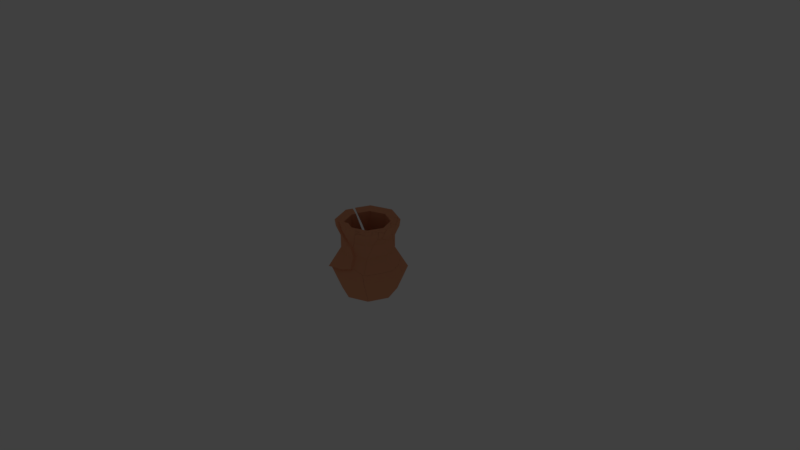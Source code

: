 # Source: vaseFractured.blend  (saved by Blender 2.79.0; exported with 4.5.12 LTS)
import bpy
from mathutils import Matrix  # noqa: F401  (used for matrix-valued properties, if any)

bpy.ops.wm.read_factory_settings(use_empty=True)
scene = bpy.context.scene
scene.name = 'Scene'

# ---- collections
col_collection_1 = bpy.data.collections.new('Collection 1'); scene.collection.children.link(col_collection_1)
col_collection_1.hide_render = True
col_collection_1.hide_viewport = True
col_collection_2 = bpy.data.collections.new('Collection 2'); scene.collection.children.link(col_collection_2)

# ---- materials (node trees are filled in below, after node groups)
mat_vasematerial = bpy.data.materials.new('vaseMaterial')
mat_vasematerial.alpha_threshold = 0.0
mat_vasematerial.use_transparent_shadow = False
mat_vasematerial.diffuse_color = (0.8, 0.3422, 0.1843, 1.0)
mat_vasematerial.roughness = 0.5

# ---- material node trees

# ---- world
world_world = bpy.data.worlds.new('World'); scene.world = world_world
world_world.color = (0.05088, 0.05088, 0.05088)
world_world.use_sun_shadow = False
world_world.sun_shadow_jitter_overblur = 0.0
world_world.cycles.sampling_method = 'MANUAL'

# ---- cameras
cam_camera = bpy.data.cameras.new('Camera')
cam_camera.clip_end = 100.0
cam_camera.lens = 35.0
cam_camera.sensor_width = 32.0
cam_camera.sensor_height = 18.0
cam_camera.ortho_scale = 7.314
cam_camera.dof.focus_distance = 0.0
cam_camera.dof.aperture_fstop = 128.0

# ---- lights
light_lamp = bpy.data.lights.new('Lamp', 'POINT')
light_lamp.transmission_factor = 0.0
light_lamp.cutoff_distance = 30.0
light_lamp.energy = 100.0
light_lamp.shadow_buffer_clip_start = 1.001
light_lamp.shadow_soft_size = 0.1
light_lamp.shadow_maximum_resolution = 0.006
light_lamp.use_absolute_resolution = True

# ---- meshes
me_cylinder_cell_014_cell_006 = bpy.data.meshes.new('Cylinder_cell.014_cell.006')
me_cylinder_cell_014_cell_006.from_pydata([(-0.02253, -0.01074, 0.004441), (0.02313, 0.009379, -0.004131), (-0.02299, -0.00974, -0.004025), (0.02239, 0.0111, 0.003715)], [], [(0, 2, 1, 3)])
me_cylinder_cell_014_cell_006.materials.append(mat_vasematerial)
me_cylinder_cell_014_cell_006.use_remesh_preserve_volume = False
me_cylinder_cell_014_cell_006.use_remesh_preserve_attributes = False
me_cylinder_cell_014_cell_006.use_mirror_vertex_groups = False
me_cylinder_cell_014_cell_006.update()
me_cylinder_cell_014_cell_005 = bpy.data.meshes.new('Cylinder_cell.014_cell.005')
me_cylinder_cell_014_cell_005.from_pydata([(0.006061, -0.02776, 0.01891), (0.001689, -0.02339, -0.02502), (-0.03705, -0.04562, 0.01891), (-0.03301, -0.02235, 0.01407), (-0.03076, -0.03721, -0.02233), (0.02019, 0.02041, -0.02246), (-0.00704, -0.007173, -0.02203), (-0.02984, -0.03045, -0.02169), (0.02934, 0.03591, -0.003114), (-0.01633, -0.005925, 0.01194), (0.03216, 0.04069, 0.002888), (0.03159, 0.04491, 0.0179), (0.02768, 0.0408, 0.01741), (0.005329, 0.01715, 0.01462), (-0.03705, -0.04562, 0.01891), (-0.03301, -0.02235, 0.01407), (-0.03076, -0.03721, -0.02233), (0.03216, 0.04069, 0.002888), (0.02934, 0.03591, -0.003114), (0.02019, 0.02041, -0.02246), (-0.01633, -0.005925, 0.01194), (0.03159, 0.04491, 0.0179), (0.02768, 0.0408, 0.01741), (0.005329, 0.01715, 0.01462), (0.001689, -0.02339, -0.02502)], [], [(0, 21, 22, 23, 9), (24, 5, 18, 17, 21, 0), (3, 20, 13, 6, 7), (9, 15, 14, 0), (14, 16, 24, 0), (7, 4, 2, 3), (12, 11, 10, 8), (4, 7, 6, 19, 1), (13, 12, 8, 19, 6)])
_k = set([(1, 4), (1, 19), (2, 3), (2, 4), (3, 20), (5, 18), (5, 24), (8, 10), (8, 19), (9, 15), (9, 23), (10, 11), (11, 12), (12, 13), (13, 20), (14, 15), (14, 16), (16, 24), (17, 18), (17, 21), (21, 22), (22, 23)])
me_cylinder_cell_014_cell_005.attributes.new('sharp_edge', 'BOOLEAN', 'EDGE').data.foreach_set('value', [ (min(e.vertices), max(e.vertices)) in _k for e in me_cylinder_cell_014_cell_005.edges])
me_cylinder_cell_014_cell_005.materials.append(mat_vasematerial)
me_cylinder_cell_014_cell_005.use_remesh_preserve_volume = False
me_cylinder_cell_014_cell_005.use_remesh_preserve_attributes = False
me_cylinder_cell_014_cell_005.use_mirror_vertex_groups = False
me_cylinder_cell_014_cell_005.update()
me_cylinder_cell_014_cell_004 = bpy.data.meshes.new('Cylinder_cell.014_cell.004')
me_cylinder_cell_014_cell_004.from_pydata([(0.01991, 0.03189, -0.01715), (0.02428, 0.03933, -0.00795), (-0.00936, -0.03739, -0.0212), (-0.02798, -0.01687, -0.01642), (0.01115, -0.001507, 0.01896), (-0.005587, -0.03615, 0.001974), (0.0242, 0.04147, -0.001044), (-0.001059, 0.02055, 0.01423), (-0.02928, -0.009451, 0.01072), (-0.006278, -0.03188, 0.01789), (0.01991, 0.03189, -0.01715), (0.02428, 0.03933, -0.00795), (-0.00936, -0.03739, -0.0212), (-0.005587, -0.03615, 0.001974), (-0.02928, -0.009451, 0.01072), (-0.006278, -0.03188, 0.01789), (0.0242, 0.04147, -0.001044), (-0.001059, 0.02055, 0.01423)], [], [(11, 10, 3, 14, 7, 16), (10, 12, 3), (15, 13, 2, 0, 1, 6, 4), (8, 15, 4, 17), (9, 14, 3, 12, 5)])
_k = set([(0, 1), (0, 2), (1, 6), (2, 13), (5, 9), (5, 12), (7, 14), (8, 15), (8, 17), (9, 14), (10, 11), (10, 12), (11, 16), (13, 15)])
me_cylinder_cell_014_cell_004.attributes.new('sharp_edge', 'BOOLEAN', 'EDGE').data.foreach_set('value', [ (min(e.vertices), max(e.vertices)) in _k for e in me_cylinder_cell_014_cell_004.edges])
me_cylinder_cell_014_cell_004.materials.append(mat_vasematerial)
me_cylinder_cell_014_cell_004.use_remesh_preserve_volume = False
me_cylinder_cell_014_cell_004.use_remesh_preserve_attributes = False
me_cylinder_cell_014_cell_004.use_mirror_vertex_groups = False
me_cylinder_cell_014_cell_004.update()
me_cylinder_cell_014_cell_003 = bpy.data.meshes.new('Cylinder_cell.014_cell.003')
me_cylinder_cell_014_cell_003.from_pydata([(-0.01821, -0.01219, -0.009298), (-0.02777, -0.01799, 0.00374), (-0.02728, -0.01906, 0.0128), (0.01874, 9.256e-05, 0.01218), (0.0189, 0.002073, -0.00143), (0.01898, 0.003649, -0.01238), (0.003265, 0.01512, 0.007569), (0.00744, 0.01392, -0.009693), (0.005933, 0.01438, -0.003489), (-0.01821, -0.01219, -0.009298), (-0.02777, -0.01799, 0.00374), (-0.02728, -0.01906, 0.0128), (0.01898, 0.003649, -0.01238), (0.01874, 9.256e-05, 0.01218), (0.0189, 0.002073, -0.00143)], [], [(14, 12, 7, 8), (7, 12, 9), (11, 6, 8, 9, 10), (6, 11, 13), (8, 7, 9), (13, 14, 8, 6), (5, 4, 3, 2, 1, 0)])
_k = set([(0, 1), (0, 5), (1, 2), (2, 3), (3, 4), (4, 5), (9, 10), (9, 12), (10, 11), (11, 13), (12, 14), (13, 14)])
me_cylinder_cell_014_cell_003.attributes.new('sharp_edge', 'BOOLEAN', 'EDGE').data.foreach_set('value', [ (min(e.vertices), max(e.vertices)) in _k for e in me_cylinder_cell_014_cell_003.edges])
me_cylinder_cell_014_cell_003.materials.append(mat_vasematerial)
me_cylinder_cell_014_cell_003.use_remesh_preserve_volume = False
me_cylinder_cell_014_cell_003.use_remesh_preserve_attributes = False
me_cylinder_cell_014_cell_003.use_mirror_vertex_groups = False
me_cylinder_cell_014_cell_003.update()
me_cylinder_cell_014_cell_002 = bpy.data.meshes.new('Cylinder_cell.014_cell.002')
me_cylinder_cell_014_cell_002.from_pydata([(-0.03678, -0.003605, 0.0069), (0.02516, 0.004184, -0.0199), (0.01053, -0.01088, -0.0197), (-0.02714, -0.04907, -0.0191), (0.03129, 0.01869, -0.01905), (0.01227, 0.0398, -0.01415), (-0.05075, -0.02436, -0.01318), (0.03432, 0.01983, -0.0008967), (0.03161, 0.01519, -0.006497), (-0.05286, -0.0194, 0.008948), (-0.01428, -0.02554, 0.01391), (-0.03039, -0.0413, 0.01595), (0.01116, 0.04737, 0.01286), (0.03345, 0.02565, 0.0198), (0.02938, 0.02124, 0.0193), (-0.00697, -0.0178, 0.01482), (0.01116, 0.04737, 0.01286), (-0.03678, -0.003605, 0.0069), (0.03432, 0.01983, -0.0008967), (0.03161, 0.01519, -0.006497), (0.02516, 0.004184, -0.0199), (0.03129, 0.01869, -0.01905), (-0.01428, -0.02554, 0.01391), (-0.03039, -0.0413, 0.01595), (-0.05286, -0.0194, 0.008948), (0.03345, 0.02565, 0.0198), (0.02938, 0.02124, 0.0193), (-0.00697, -0.0178, 0.01482)], [], [(17, 9, 23, 22), (26, 27, 2, 20, 19), (19, 18, 25, 26), (18, 21, 5, 12, 25), (27, 10, 11, 3, 2), (4, 7, 8, 1), (11, 24, 6, 3), (5, 21, 20, 2, 3, 6), (22, 15, 14, 13, 16, 17), (12, 5, 6, 24, 0)])
_k = set([(0, 12), (0, 24), (1, 4), (1, 8), (4, 7), (7, 8), (9, 17), (9, 23), (10, 11), (10, 27), (11, 24), (12, 25), (13, 14), (13, 16), (14, 15), (15, 22), (16, 17), (18, 19), (18, 21), (19, 20), (20, 21), (22, 23), (25, 26), (26, 27)])
me_cylinder_cell_014_cell_002.attributes.new('sharp_edge', 'BOOLEAN', 'EDGE').data.foreach_set('value', [ (min(e.vertices), max(e.vertices)) in _k for e in me_cylinder_cell_014_cell_002.edges])
me_cylinder_cell_014_cell_002.materials.append(mat_vasematerial)
me_cylinder_cell_014_cell_002.use_remesh_preserve_volume = False
me_cylinder_cell_014_cell_002.use_remesh_preserve_attributes = False
me_cylinder_cell_014_cell_002.use_mirror_vertex_groups = False
me_cylinder_cell_014_cell_002.update()
me_cylinder_cell_014_cell_001 = bpy.data.meshes.new('Cylinder_cell.014_cell.001')
me_cylinder_cell_014_cell_001.from_pydata([(0.01973, 0.0006742, -0.003651), (0.01885, 0.002749, 0.005026), (0.005671, -0.002771, 0.00504), (0.003711, 0.01747, 0.0003194), (0.004437, 0.01557, -0.008217), (-0.02657, -0.01589, 0.004987), (-0.02582, -0.0178, -0.003504), (0.01885, 0.002749, 0.005026), (0.005671, -0.002771, 0.00504), (0.003711, 0.01747, 0.0003194), (-0.02657, -0.01589, 0.004987)], [], [(10, 9, 4, 6), (0, 8, 10, 6), (0, 7, 8), (5, 2, 1, 3), (6, 4, 0), (4, 9, 7, 0)])
_k = set([(1, 2), (1, 3), (2, 5), (3, 5), (7, 8), (7, 9), (8, 10), (9, 10)])
me_cylinder_cell_014_cell_001.attributes.new('sharp_edge', 'BOOLEAN', 'EDGE').data.foreach_set('value', [ (min(e.vertices), max(e.vertices)) in _k for e in me_cylinder_cell_014_cell_001.edges])
me_cylinder_cell_014_cell_001.materials.append(mat_vasematerial)
me_cylinder_cell_014_cell_001.use_remesh_preserve_volume = False
me_cylinder_cell_014_cell_001.use_remesh_preserve_attributes = False
me_cylinder_cell_014_cell_001.use_mirror_vertex_groups = False
me_cylinder_cell_014_cell_001.update()
me_cylinder_cell_014_cell_000 = bpy.data.meshes.new('Cylinder_cell.014_cell.000')
me_cylinder_cell_014_cell_000.from_pydata([(0.0121, 0.0135, 0.004887), (0.005553, 0.01542, 0.003259), (-0.006, -0.03019, 0.004887), (0.005756, 0.01025, -0.01344), (-0.0174, -0.008987, 0.0004077), (0.0121, 0.0135, 0.004887), (0.005553, 0.01542, 0.003259), (-0.006, -0.03019, 0.004887), (-0.0174, -0.008987, 0.0004077), (0.005756, 0.01025, -0.01344)], [], [(6, 5, 9), (7, 3, 0), (4, 7, 0, 1), (2, 8, 9), (9, 8, 6)])
_k = set([(0, 1), (0, 3), (1, 4), (2, 8), (2, 9), (3, 7), (4, 7), (5, 6), (5, 9), (6, 8)])
me_cylinder_cell_014_cell_000.attributes.new('sharp_edge', 'BOOLEAN', 'EDGE').data.foreach_set('value', [ (min(e.vertices), max(e.vertices)) in _k for e in me_cylinder_cell_014_cell_000.edges])
me_cylinder_cell_014_cell_000.materials.append(mat_vasematerial)
me_cylinder_cell_014_cell_000.use_remesh_preserve_volume = False
me_cylinder_cell_014_cell_000.use_remesh_preserve_attributes = False
me_cylinder_cell_014_cell_000.use_mirror_vertex_groups = False
me_cylinder_cell_014_cell_000.update()
me_cylinder_cell_014_cell_008 = bpy.data.meshes.new('Cylinder_cell.014_cell.008')
me_cylinder_cell_014_cell_008.from_pydata([(-0.00259, 0.02401, 0.00744), (-0.01706, -0.02494, 0.006591), (0.0334, -0.004777, 0.01185), (0.03256, -0.005906, 0.01741), (0.03644, 0.01794, 0.01242), (-0.02804, -0.01295, 0.01336), (-0.01783, -0.0228, 0.01652), (0.03857, 0.002359, -0.02366), (-0.01679, -0.02122, -0.01908), (-0.03408, -0.007122, 0.0115), (-0.03325, -0.009293, 0.001735), (-0.03157, -0.009746, -0.005292), (0.01581, 0.03497, -0.01695), (0.03951, 0.009873, -0.02293), (-0.02888, -0.01053, -0.01627), (0.01382, 0.04012, 0.00535), (0.01382, 0.04012, 0.00535), (-0.00259, 0.02401, 0.00744), (0.03857, 0.002359, -0.02366), (0.0334, -0.004777, 0.01185), (0.03256, -0.005906, 0.01741), (-0.01783, -0.0228, 0.01652), (-0.02804, -0.01295, 0.01336), (-0.01679, -0.02122, -0.01908), (-0.01706, -0.02494, 0.006591), (-0.03408, -0.007122, 0.0115), (0.03644, 0.01794, 0.01242)], [], [(3, 26, 16, 17, 9, 22, 21), (11, 10, 25, 0), (19, 18, 13, 4, 20), (10, 11, 14, 23, 24), (24, 5, 25, 10), (12, 13, 18, 23, 14), (13, 12, 15, 4), (15, 12, 14, 11, 0), (24, 6, 5), (21, 1, 8, 7, 2, 3)])
_k = set([(0, 15), (0, 25), (1, 8), (1, 21), (2, 3), (2, 7), (3, 26), (4, 15), (4, 20), (5, 6), (5, 25), (6, 24), (7, 8), (9, 17), (9, 22), (16, 17), (16, 26), (18, 19), (18, 23), (19, 20), (21, 22), (23, 24)])
me_cylinder_cell_014_cell_008.attributes.new('sharp_edge', 'BOOLEAN', 'EDGE').data.foreach_set('value', [ (min(e.vertices), max(e.vertices)) in _k for e in me_cylinder_cell_014_cell_008.edges])
me_cylinder_cell_014_cell_008.materials.append(mat_vasematerial)
me_cylinder_cell_014_cell_008.use_remesh_preserve_volume = False
me_cylinder_cell_014_cell_008.use_remesh_preserve_attributes = False
me_cylinder_cell_014_cell_008.use_mirror_vertex_groups = False
me_cylinder_cell_014_cell_008.update()
me_cylinder_cell_010_cell_006 = bpy.data.meshes.new('Cylinder_cell.010_cell.006')
me_cylinder_cell_010_cell_006.from_pydata([(0.0684, 0.01385, 0.04264), (-0.005965, 0.04465, 0.04264), (-0.009979, 0.03432, -0.04259), (-0.01627, 0.01983, 0.03557), (0.0816, -0.004135, 0.0396), (-0.04495, -0.04961, 0.01581), (-0.04293, -0.04459, -0.004963), (-0.02992, -0.01431, -0.1287), (-0.009979, 0.03432, -0.04259), (0.0684, 0.01385, 0.04264), (-0.005965, 0.04465, 0.04264), (-0.01627, 0.01983, 0.03557), (-0.04495, -0.04961, 0.01581), (0.0816, -0.004135, 0.0396)], [], [(9, 8, 10), (7, 6, 11, 1, 2), (4, 7, 2, 0), (12, 13, 9, 10, 3), (6, 5, 11), (6, 7, 4, 5)])
_k = set([(0, 2), (0, 4), (1, 2), (1, 11), (3, 10), (3, 12), (4, 5), (5, 11), (8, 9), (8, 10), (9, 13), (12, 13)])
me_cylinder_cell_010_cell_006.attributes.new('sharp_edge', 'BOOLEAN', 'EDGE').data.foreach_set('value', [ (min(e.vertices), max(e.vertices)) in _k for e in me_cylinder_cell_010_cell_006.edges])
me_cylinder_cell_010_cell_006.materials.append(mat_vasematerial)
me_cylinder_cell_010_cell_006.use_remesh_preserve_volume = False
me_cylinder_cell_010_cell_006.use_remesh_preserve_attributes = False
me_cylinder_cell_010_cell_006.use_mirror_vertex_groups = False
me_cylinder_cell_010_cell_006.update()
me_cylinder_cell_010_cell_005 = bpy.data.meshes.new('Cylinder_cell.010_cell.005')
me_cylinder_cell_010_cell_005.from_pydata([(0.03128, -0.00722, -0.02812), (-0.01568, -0.0257, -0.04296), (-0.007845, -0.04994, -0.01101), (-0.002996, 0.01617, 0.0465), (0.04764, -0.0003619, 0.002997), (0.03472, -0.02244, 0.03493), (0.009137, -0.04602, 0.02984), (-0.006314, -0.05993, 0.02685), (-0.03376, 0.003397, 0.04444), (-0.01734, -0.0206, -0.04961), (0.01592, -0.002706, -0.04423), (0.04323, 0.00521, 0.003491), (0.01047, 0.0465, 0.007064), (0.003226, 0.04524, -0.004597), (0.004246, 0.04795, 7.197e-05), (-0.03486, 0.01632, -0.01719), (-0.04143, 0.03015, -0.004986), (-0.03966, 0.02396, 0.006524), (-0.01734, -0.0206, -0.04961), (-0.01568, -0.0257, -0.04296), (-0.007845, -0.04994, -0.01101), (-0.006314, -0.05993, 0.02685), (-0.03376, 0.003397, 0.04444), (-0.03486, 0.01632, -0.01719), (-0.04143, 0.03015, -0.004986), (-0.03966, 0.02396, 0.006524)], [], [(20, 19, 0), (19, 18, 10, 0), (3, 11, 12), (3, 22, 7, 6, 5), (21, 8, 25, 24, 23, 9, 1, 2), (6, 7, 20, 0), (5, 4, 11, 3), (17, 22, 3, 12, 14), (4, 5, 6, 0), (13, 10, 18, 15), (16, 17, 14, 13), (15, 16, 13), (10, 13, 14, 12, 11, 4, 0)])
_k = set([(1, 2), (1, 9), (2, 21), (7, 20), (7, 22), (8, 21), (8, 25), (9, 23), (15, 16), (15, 18), (16, 17), (17, 22), (18, 19), (19, 20), (23, 24), (24, 25)])
me_cylinder_cell_010_cell_005.attributes.new('sharp_edge', 'BOOLEAN', 'EDGE').data.foreach_set('value', [ (min(e.vertices), max(e.vertices)) in _k for e in me_cylinder_cell_010_cell_005.edges])
me_cylinder_cell_010_cell_005.materials.append(mat_vasematerial)
me_cylinder_cell_010_cell_005.use_remesh_preserve_volume = False
me_cylinder_cell_010_cell_005.use_remesh_preserve_attributes = False
me_cylinder_cell_010_cell_005.use_mirror_vertex_groups = False
me_cylinder_cell_010_cell_005.update()
me_cylinder_cell_010_cell_004 = bpy.data.meshes.new('Cylinder_cell.010_cell.004')
me_cylinder_cell_010_cell_004.from_pydata([(-0.006193, -0.0559, 0.009153), (-0.004426, 0.02956, -0.008784), (-0.005297, 0.02935, 0.01198), (0.03837, -0.01635, 0.02312), (0.007135, -0.03256, -0.02573), (0.03313, -0.008631, -0.02047), (0.03495, -0.01127, -0.005462), (0.03667, -0.0138, 0.008851), (-0.007721, -0.04592, -0.02865), (-0.03264, 0.01152, -0.01239), (-0.03497, 0.01689, -0.01082), (-0.0362, 0.01653, 0.009153), (-0.002309, 0.02594, 0.01781), (-0.006506, 0.02887, 0.01713), (-0.01401, 0.02576, 0.01511), (0.03837, -0.01635, 0.02312), (-0.006193, -0.0559, 0.009153), (-0.007721, -0.04592, -0.02865), (-0.03264, 0.01152, -0.01239), (-0.002309, 0.02594, 0.01781), (-0.006506, 0.02887, 0.01713), (-0.03497, 0.01689, -0.01082), (-0.0362, 0.01653, 0.009153), (-0.01401, 0.02576, 0.01511)], [], [(16, 15, 12, 20, 14, 22), (0, 8, 4), (1, 6, 5), (1, 2, 7, 6), (2, 19, 3, 7), (22, 10, 9, 17, 16), (4, 5, 6, 7, 3, 0), (13, 19, 2), (18, 21, 1), (23, 13, 2), (5, 4, 8, 18, 1), (21, 11, 23, 2, 1)])
_k = set([(0, 3), (0, 8), (3, 19), (8, 18), (9, 10), (9, 17), (10, 22), (11, 21), (11, 23), (12, 15), (12, 20), (13, 19), (13, 23), (14, 20), (14, 22), (15, 16), (16, 17), (18, 21)])
me_cylinder_cell_010_cell_004.attributes.new('sharp_edge', 'BOOLEAN', 'EDGE').data.foreach_set('value', [ (min(e.vertices), max(e.vertices)) in _k for e in me_cylinder_cell_010_cell_004.edges])
me_cylinder_cell_010_cell_004.materials.append(mat_vasematerial)
me_cylinder_cell_010_cell_004.use_remesh_preserve_volume = False
me_cylinder_cell_010_cell_004.use_remesh_preserve_attributes = False
me_cylinder_cell_010_cell_004.use_mirror_vertex_groups = False
me_cylinder_cell_010_cell_004.update()
me_cylinder_cell_010_cell_003 = bpy.data.meshes.new('Cylinder_cell.010_cell.003')
me_cylinder_cell_010_cell_003.from_pydata([(-0.09656, 0.06361, -0.08443), (0.002564, 0.01684, -0.001627), (0.03533, -0.05549, -0.04234), (0.04489, -0.08495, -0.003927), (0.07692, -0.06771, 0.001254), (0.06445, -0.02087, 0.03989), (0.06336, -0.01685, 0.04317), (0.02777, -0.04888, 0.02768), (0.02087, -0.03433, 0.04026), (0.01448, -0.01751, 0.03195), (0.001782, 0.01606, 0.01442), (-0.09198, 0.05773, -0.02664), (-0.09806, 0.06043, -0.02931), (0.04331, -0.002265, 0.03256), (-0.086, 0.08935, -0.03883), (-0.02313, 0.04484, -0.004077), (-0.09806, 0.06043, -0.02931), (-0.09656, 0.06361, -0.08443), (0.002564, 0.01684, -0.001627), (0.03533, -0.05549, -0.04234), (0.04489, -0.08495, -0.003927), (0.02777, -0.04888, 0.02768), (0.02087, -0.03433, 0.04026), (0.01448, -0.01751, 0.03195), (0.001782, 0.01606, 0.01442), (-0.09198, 0.05773, -0.02664)], [], [(1, 19, 3, 21, 22, 23, 24), (17, 16, 14), (2, 18, 17, 14, 15, 13, 6, 5, 4), (6, 13, 9, 8), (4, 20, 2), (5, 6, 8, 7), (15, 14, 16, 25), (13, 15, 25, 10, 9), (24, 11, 12, 0, 1), (7, 20, 4, 5)])
_k = set([(0, 1), (0, 12), (1, 19), (2, 18), (2, 20), (3, 19), (3, 21), (7, 8), (7, 20), (8, 9), (9, 10), (10, 25), (11, 12), (11, 24), (16, 17), (16, 25), (17, 18), (21, 22), (22, 23), (23, 24)])
me_cylinder_cell_010_cell_003.attributes.new('sharp_edge', 'BOOLEAN', 'EDGE').data.foreach_set('value', [ (min(e.vertices), max(e.vertices)) in _k for e in me_cylinder_cell_010_cell_003.edges])
me_cylinder_cell_010_cell_003.materials.append(mat_vasematerial)
me_cylinder_cell_010_cell_003.use_remesh_preserve_volume = False
me_cylinder_cell_010_cell_003.use_remesh_preserve_attributes = False
me_cylinder_cell_010_cell_003.use_mirror_vertex_groups = False
me_cylinder_cell_010_cell_003.update()
me_cylinder_cell_010_cell_002 = bpy.data.meshes.new('Cylinder_cell.010_cell.002')
me_cylinder_cell_010_cell_002.from_pydata([(0.04808, 0.0005012, 0.01411), (-0.03718, 0.002378, 0.01094), (-0.0363, 0.002884, -0.007917), (0.05025, -0.0007968, 0.02573), (0.01845, -0.03274, 0.02835), (0.006504, -0.04335, 0.0246), (0.0433, 0.01614, 0.02613), (0.01362, -0.01395, -0.05145), (0.001645, -0.03466, -0.021), (0.004485, -0.04053, 0.00836), (0.00271, -0.03778, -0.006876), (-0.02043, -0.0005612, 0.02249), (-0.01331, 0.0003165, 0.02421), (0.0196, 0.004294, 0.03213), (-0.03276, -0.002567, 0.01948), (-0.02282, 0.0323, -0.04712), (-0.01266, 0.03853, -0.02542), (0.00779, 0.03037, -0.006555), (-0.01992, 0.04125, -0.03234), (-0.02105, 0.03797, -0.03784), (0.0433, 0.01614, 0.02613), (0.04808, 0.0005012, 0.01411), (0.05025, -0.0007968, 0.02573), (-0.02043, -0.0005612, 0.02249), (-0.01331, 0.0003165, 0.02421), (0.0196, 0.004294, 0.03213), (-0.03276, -0.002567, 0.01948), (0.01845, -0.03274, 0.02835), (0.006504, -0.04335, 0.0246)], [], [(0, 22, 27, 28, 9, 10, 8, 7), (2, 15, 7, 8), (1, 9, 28, 14), (1, 10, 9), (2, 1, 18, 19), (2, 8, 10, 1), (4, 25, 24, 23, 26, 5), (13, 27, 22, 6), (20, 3, 21), (19, 15, 2), (6, 17, 12, 13), (17, 16, 11, 12), (16, 18, 1, 14, 11), (7, 15, 19, 18, 16, 17, 6, 0)])
_k = set([(0, 6), (0, 22), (3, 20), (3, 21), (4, 5), (4, 25), (5, 26), (6, 22), (11, 12), (11, 14), (12, 13), (13, 27), (14, 28), (20, 21), (23, 24), (23, 26), (24, 25), (27, 28)])
me_cylinder_cell_010_cell_002.attributes.new('sharp_edge', 'BOOLEAN', 'EDGE').data.foreach_set('value', [ (min(e.vertices), max(e.vertices)) in _k for e in me_cylinder_cell_010_cell_002.edges])
me_cylinder_cell_010_cell_002.materials.append(mat_vasematerial)
me_cylinder_cell_010_cell_002.use_remesh_preserve_volume = False
me_cylinder_cell_010_cell_002.use_remesh_preserve_attributes = False
me_cylinder_cell_010_cell_002.use_mirror_vertex_groups = False
me_cylinder_cell_010_cell_002.update()
me_cylinder_cell_010_cell_001 = bpy.data.meshes.new('Cylinder_cell.010_cell.001')
me_cylinder_cell_010_cell_001.from_pydata([(-0.01056, -0.007354, 0.03742), (-0.1094, 0.03357, 0.03742), (-0.1088, 0.03509, 0.01192), (0.05029, 0.04543, 0.05637), (0.05066, -0.06699, 0.03936), (0.05101, -0.06692, 0.01927), (0.02072, -0.07952, 0.01717), (0.01954, -0.08004, 0.03742), (0.0464, -0.06886, 0.04463), (0.0563, -0.03396, -0.03025), (0.06495, -0.03597, -0.02055), (0.01283, -0.05209, -0.03322), (-0.005854, -0.002644, -0.05924), (0.006733, -0.03594, -0.04178), (-0.02674, 0.006638, -0.0684), (-0.1057, 0.04171, -0.1029), (0.06104, -0.005932, 0.05396), (0.06726, 0.0274, 0.05855), (0.0682, -0.01549, 0.00852), (0.06769, 0.01054, 0.03898), (0.03663, -0.0201, -0.0412), (0.06835, -0.0272, -0.005276), (0.02165, 0.08446, 0.06298), (0.01637, 0.08257, 0.06198), (-0.1075, 0.03806, 0.03869), (-0.1054, 0.04331, 0.01709), (-0.09768, 0.06125, -0.05574), (-0.09309, 0.07182, -0.1128), (-0.01603, 0.01719, -0.0703), (-0.1094, 0.03357, 0.03742), (-0.1088, 0.03509, 0.01192), (0.06726, 0.0274, 0.05855), (0.05029, 0.04543, 0.05637), (-0.1075, 0.03806, 0.03869), (0.02165, 0.08446, 0.06298), (0.01954, -0.08004, 0.03742), (0.02072, -0.07952, 0.01717), (0.0464, -0.06886, 0.04463), (0.01283, -0.05209, -0.03322), (-0.005854, -0.002644, -0.05924), (0.006733, -0.03594, -0.04178), (-0.02674, 0.006638, -0.0684), (-0.1057, 0.04171, -0.1029), (0.06104, -0.005932, 0.05396), (0.01637, 0.08257, 0.06198)], [], [(0, 29, 30, 42, 41, 39), (2, 1, 33, 25), (32, 34, 44, 24, 29, 0), (4, 21, 18), (5, 4, 8), (5, 10, 4), (35, 37, 43, 31, 32, 0), (39, 40, 38, 6, 35, 0), (10, 21, 4), (27, 15, 2, 25, 26), (26, 25, 33, 23), (16, 8, 4, 18, 19), (20, 9, 11, 13), (8, 7, 36, 5), (28, 20, 13, 12, 14), (14, 15, 27, 28), (19, 17, 16), (17, 19, 18, 21, 10, 9, 20, 28, 27, 22, 3), (23, 22, 27, 26), (9, 10, 5, 36, 11)])
_k = set([(1, 2), (1, 33), (2, 15), (3, 17), (3, 22), (6, 35), (6, 38), (7, 8), (7, 36), (8, 16), (11, 13), (11, 36), (12, 13), (12, 14), (14, 15), (16, 17), (22, 23), (23, 33), (24, 29), (24, 44), (29, 30), (30, 42), (31, 32), (31, 43), (32, 34), (34, 44), (35, 37), (37, 43), (38, 40), (39, 40), (39, 41), (41, 42)])
me_cylinder_cell_010_cell_001.attributes.new('sharp_edge', 'BOOLEAN', 'EDGE').data.foreach_set('value', [ (min(e.vertices), max(e.vertices)) in _k for e in me_cylinder_cell_010_cell_001.edges])
me_cylinder_cell_010_cell_001.materials.append(mat_vasematerial)
me_cylinder_cell_010_cell_001.use_remesh_preserve_volume = False
me_cylinder_cell_010_cell_001.use_remesh_preserve_attributes = False
me_cylinder_cell_010_cell_001.use_mirror_vertex_groups = False
me_cylinder_cell_010_cell_001.update()
me_cylinder_cell_010_cell_000 = bpy.data.meshes.new('Cylinder_cell.010_cell.000')
me_cylinder_cell_010_cell_000.from_pydata([(0.04251, 0.007491, 0.02528), (-0.03321, -0.02281, 0.0005356), (0.04735, -0.008306, 0.01313), (0.04956, -0.009538, 0.02528), (-0.03165, -0.009647, 0.006652), (0.02602, -0.01943, 0.01894), (-0.009406, -0.02393, 0.01039), (-0.03053, -0.02588, 0.005367), (-0.01655, -0.0246, 0.008693), (-0.01671, 0.07042, 0.01768), (-0.0156, 0.0288, -0.03059), (-0.01525, 0.01727, -0.0439), (0.01154, 0.005926, -0.01997), (-0.008062, 0.01422, -0.03749), (-0.03053, -0.02588, 0.005367), (-0.03321, -0.02281, 0.0005356), (0.02602, -0.01943, 0.01894), (-0.009406, -0.02393, 0.01039), (-0.01655, -0.0246, 0.008693), (-0.01671, 0.07042, 0.01768), (-0.03165, -0.009647, 0.006652), (0.04956, -0.009538, 0.02528), (0.04251, 0.007491, 0.02528), (0.04735, -0.008306, 0.01313)], [], [(15, 11, 13, 8, 14), (15, 10, 11), (15, 20, 19, 10), (23, 12, 13, 11, 10, 19, 0), (9, 4, 1, 7, 18, 17, 16, 21, 22), (23, 3, 5), (12, 23, 5, 6), (6, 8, 13, 12), (21, 2, 22)])
_k = set([(0, 19), (0, 23), (1, 4), (1, 7), (2, 21), (2, 22), (3, 5), (3, 23), (4, 9), (5, 6), (6, 8), (7, 18), (8, 14), (9, 22), (14, 15), (15, 20), (16, 17), (16, 21), (17, 18), (19, 20)])
me_cylinder_cell_010_cell_000.attributes.new('sharp_edge', 'BOOLEAN', 'EDGE').data.foreach_set('value', [ (min(e.vertices), max(e.vertices)) in _k for e in me_cylinder_cell_010_cell_000.edges])
me_cylinder_cell_010_cell_000.materials.append(mat_vasematerial)
me_cylinder_cell_010_cell_000.use_remesh_preserve_volume = False
me_cylinder_cell_010_cell_000.use_remesh_preserve_attributes = False
me_cylinder_cell_010_cell_000.use_mirror_vertex_groups = False
me_cylinder_cell_010_cell_000.update()
me_cylinder_cell_010_cell_008 = bpy.data.meshes.new('Cylinder_cell.010_cell.008')
me_cylinder_cell_010_cell_008.from_pydata([(0.01264, -0.002648, 0.005956), (0.01047, -0.001348, -0.005689), (-0.01721, -0.02915, -0.003403), (0.004581, 0.0138, -0.00292), (0.005642, 0.01425, 0.005956), (-0.01612, 0.005095, 9.989e-05), (0.01047, -0.001348, -0.005689), (0.004581, 0.0138, -0.00292), (0.005642, 0.01425, 0.005956), (-0.01721, -0.02915, -0.003403), (-0.01612, 0.005095, 9.989e-05), (0.01264, -0.002648, 0.005956)], [], [(11, 1, 7, 8), (8, 10, 2, 11), (3, 6, 9, 5), (9, 6, 0), (5, 4, 3)])
_k = set([(0, 6), (0, 9), (1, 7), (1, 11), (2, 10), (2, 11), (3, 4), (3, 6), (4, 5), (5, 9), (7, 8), (8, 10)])
me_cylinder_cell_010_cell_008.attributes.new('sharp_edge', 'BOOLEAN', 'EDGE').data.foreach_set('value', [ (min(e.vertices), max(e.vertices)) in _k for e in me_cylinder_cell_010_cell_008.edges])
me_cylinder_cell_010_cell_008.materials.append(mat_vasematerial)
me_cylinder_cell_010_cell_008.use_remesh_preserve_volume = False
me_cylinder_cell_010_cell_008.use_remesh_preserve_attributes = False
me_cylinder_cell_010_cell_008.use_mirror_vertex_groups = False
me_cylinder_cell_010_cell_008.update()
me_cylinder_cell_007_cell_006 = bpy.data.meshes.new('Cylinder_cell.007_cell.006')
me_cylinder_cell_007_cell_006.from_pydata([(-0.0287, -0.01554, 0.01117), (-0.04964, 0.035, 0.01117), (0.02075, -0.05487, -0.02949), (0.03309, -0.07278, -0.004142), (0.02473, 0.03371, -0.02893), (0.0531, -0.01873, 0.02961), (0.05326, -0.04137, 0.03173), (0.05327, -0.05529, 0.03301), (0.008977, -0.07898, 0.02536), (-0.03627, 0.01012, -0.03322), (-0.04363, -0.05158, 0.01117), (-0.02569, -0.01554, -0.03254), (-0.03275, -0.03266, -0.03304), (-0.03426, 0.06095, -0.02701), (-0.0375, 0.05957, -0.03314), (-0.05128, 0.04649, -0.03414), (-0.006968, 0.07243, 0.0245), (0.05978, 0.04848, 0.03753), (0.05522, 0.001731, 0.03204), (-0.0155, 0.06885, 0.008352), (-0.006968, 0.07243, 0.0245), (-0.04964, 0.035, 0.01117), (0.0531, -0.01873, 0.02961), (0.05326, -0.04137, 0.03173), (0.05327, -0.05529, 0.03301), (0.008977, -0.07898, 0.02536), (-0.05128, 0.04649, -0.03414), (-0.03627, 0.01012, -0.03322), (0.05522, 0.001731, 0.03204), (-0.02569, -0.01554, -0.03254), (-0.03275, -0.03266, -0.03304), (-0.04363, -0.05158, 0.01117), (0.05978, 0.04848, 0.03753)], [], [(0, 21, 26, 9, 29), (1, 20, 19, 13), (4, 28, 22, 23, 2), (3, 24, 25), (4, 19, 20, 32), (4, 14, 13, 19), (10, 30, 2, 3, 25), (29, 12, 31, 0), (30, 11, 27, 2), (31, 8, 7, 6, 5, 0), (27, 15, 14, 4, 2), (32, 28, 4), (23, 24, 3, 2), (13, 14, 15, 1), (5, 18, 17, 16, 21, 0)])
_k = set([(1, 15), (1, 20), (5, 6), (5, 18), (6, 7), (7, 8), (8, 31), (9, 26), (9, 29), (10, 25), (10, 30), (11, 27), (11, 30), (12, 29), (12, 31), (15, 27), (16, 17), (16, 21), (17, 18), (20, 32), (21, 26), (22, 23), (22, 28), (23, 24), (24, 25), (28, 32)])
me_cylinder_cell_007_cell_006.attributes.new('sharp_edge', 'BOOLEAN', 'EDGE').data.foreach_set('value', [ (min(e.vertices), max(e.vertices)) in _k for e in me_cylinder_cell_007_cell_006.edges])
me_cylinder_cell_007_cell_006.materials.append(mat_vasematerial)
me_cylinder_cell_007_cell_006.use_remesh_preserve_volume = False
me_cylinder_cell_007_cell_006.use_remesh_preserve_attributes = False
me_cylinder_cell_007_cell_006.use_mirror_vertex_groups = False
me_cylinder_cell_007_cell_006.update()
me_cylinder_cell_007_cell_005 = bpy.data.meshes.new('Cylinder_cell.007_cell.005')
me_cylinder_cell_007_cell_005.from_pydata([(0.04734, 0.01329, 0.07452), (0.0348, 0.01329, -0.01457), (0.006436, 0.01329, -0.07944), (-0.02572, 0.06759, 0.004216), (-0.03008, -0.02229, 0.003552), (-0.02576, -0.04033, -0.0135), (-0.01787, -0.03925, 0.02779), (-0.02032, -0.05188, -0.01097), (0.03076, -0.02671, 0.07452), (0.003635, -0.02057, 0.06793), (0.003335, -0.007644, 0.06668), (0.003259, 0.01501, 0.06458), (0.01474, -0.05034, 0.0302), (0.00359, -0.06206, -0.01457), (-0.0128, -0.04927, -0.06417), (-0.01363, -0.05464, -0.06098), (-0.01159, -0.06162, -0.04971), (-0.004153, -0.06462, -0.02985), (-0.01003, -0.06647, -0.04153), (-0.009829, -0.0335, -0.0723), (-0.008891, 0.07446, -0.05655), (-0.005449, 0.04744, -0.07428), (-0.005937, 0.03896, -0.07406), (0.01366, 0.08383, 0.04284), (0.01752, 0.08527, 0.07452), (0.005429, 0.03535, 0.06701), (0.01078, 0.08247, 0.07271), (0.006779, 0.08094, -0.01457), (0.03076, -0.02671, 0.07452), (0.003635, -0.02057, 0.06793), (0.003335, -0.007644, 0.06668), (0.003259, 0.01501, 0.06458), (0.01474, -0.05034, 0.0302), (0.00359, -0.06206, -0.01457), (-0.009829, -0.0335, -0.0723), (-0.0128, -0.04927, -0.06417), (-0.01363, -0.05464, -0.06098), (-0.01159, -0.06162, -0.04971), (-0.004153, -0.06462, -0.02985), (-0.01003, -0.06647, -0.04153), (0.005429, 0.03535, 0.06701), (-0.005449, 0.04744, -0.07428), (-0.008891, 0.07446, -0.05655), (0.01752, 0.08527, 0.07452), (0.01366, 0.08383, 0.04284), (0.01078, 0.08247, 0.07271), (0.006779, 0.08094, -0.01457), (0.006436, 0.01329, -0.07944)], [], [(0, 24, 26, 25, 31), (47, 41, 42, 46, 1), (1, 0, 28, 32, 33), (4, 7, 6), (4, 5, 7), (6, 7, 39, 17), (7, 5, 37, 39), (5, 36, 37), (5, 4, 35, 36), (4, 22, 34, 35), (4, 3, 20, 21, 22), (3, 44, 27, 20), (3, 45, 43, 44), (33, 38, 18, 16, 15, 14, 19, 47, 1), (29, 30, 4, 6), (31, 10, 9, 28, 0), (17, 13, 12, 6), (46, 23, 24, 0, 1), (34, 22, 21, 2), (40, 45, 3), (30, 11, 40, 3, 4), (8, 29, 6, 12)])
_k = set([(2, 21), (2, 34), (8, 12), (8, 29), (9, 10), (9, 28), (10, 31), (11, 30), (11, 40), (12, 13), (13, 17), (14, 15), (14, 19), (15, 16), (16, 18), (17, 39), (18, 38), (19, 47), (20, 21), (20, 27), (23, 24), (23, 46), (24, 26), (25, 26), (25, 31), (27, 44), (28, 32), (29, 30), (32, 33), (33, 38), (34, 35), (35, 36), (36, 37), (37, 39), (40, 45), (41, 42), (41, 47), (42, 46), (43, 44), (43, 45)])
me_cylinder_cell_007_cell_005.attributes.new('sharp_edge', 'BOOLEAN', 'EDGE').data.foreach_set('value', [ (min(e.vertices), max(e.vertices)) in _k for e in me_cylinder_cell_007_cell_005.edges])
me_cylinder_cell_007_cell_005.materials.append(mat_vasematerial)
me_cylinder_cell_007_cell_005.use_remesh_preserve_volume = False
me_cylinder_cell_007_cell_005.use_remesh_preserve_attributes = False
me_cylinder_cell_007_cell_005.use_mirror_vertex_groups = False
me_cylinder_cell_007_cell_005.update()
me_cylinder_cell_007_cell_004 = bpy.data.meshes.new('Cylinder_cell.007_cell.004')
me_cylinder_cell_007_cell_004.from_pydata([(-0.01567, -0.007702, -0.01221), (-0.03503, 0.03763, -0.003794), (-0.04554, 0.0622, 0.001068), (0.03141, -0.06556, 0.01803), (0.02744, -0.04742, 0.03498), (0.03136, 0.04127, 0.03502), (0.04433, -0.08041, -0.03202), (0.04696, -0.06617, -0.0395), (-0.006329, -0.05587, -0.01625), (0.04201, -0.08041, -0.03732), (-0.03087, -0.04328, -0.005549), (-0.02919, 0.01772, 0.03104), (-0.0187, -0.007702, 0.03175), (-0.02588, -0.02512, 0.03123), (-0.02806, -0.03167, 0.02343), (-0.03071, -0.03968, 0.01373), (0.04258, 0.05328, -0.03767), (0.04872, 0.0486, -0.02806), (0.05149, 0.02769, -0.04154), (0.008016, 0.06386, -0.0226), (-0.03271, 0.07626, -0.004484), (-0.03114, 0.06759, 0.03078), (-0.0445, 0.05488, 0.02992), (-0.03503, 0.03763, -0.003794), (-0.04554, 0.0622, 0.001068), (-0.0445, 0.05488, 0.02992), (-0.01567, -0.007702, -0.01221), (0.04201, -0.08041, -0.03732), (0.04433, -0.08041, -0.03202), (0.04696, -0.06617, -0.0395), (-0.02919, 0.01772, 0.03104), (-0.0187, -0.007702, 0.03175), (-0.02588, -0.02512, 0.03123), (-0.02806, -0.03167, 0.02343), (-0.03071, -0.03968, 0.01373), (-0.03087, -0.04328, -0.005549), (0.04258, 0.05328, -0.03767), (0.04872, 0.0486, -0.02806), (0.05149, 0.02769, -0.04154)], [], [(0, 10, 34, 33, 13, 31), (24, 25, 21, 20), (4, 5, 21, 25, 30), (5, 37, 36, 19, 20, 21), (3, 8, 27, 28), (3, 15, 35, 8), (3, 4, 14, 15), (4, 32, 14), (3, 5, 4), (7, 6, 9), (20, 19, 23, 24), (30, 12, 32, 4), (19, 36, 38, 29, 27, 8, 35, 26, 23), (31, 11, 22, 2, 1, 0), (16, 17, 18), (5, 3, 28, 29, 38, 37)])
_k = set([(0, 1), (0, 10), (1, 2), (2, 22), (6, 7), (6, 9), (7, 9), (10, 34), (11, 22), (11, 31), (12, 30), (12, 32), (13, 31), (13, 33), (14, 15), (14, 32), (15, 35), (16, 17), (16, 18), (17, 18), (23, 24), (23, 26), (24, 25), (25, 30), (26, 35), (27, 28), (27, 29), (28, 29), (33, 34), (36, 37), (36, 38), (37, 38)])
me_cylinder_cell_007_cell_004.attributes.new('sharp_edge', 'BOOLEAN', 'EDGE').data.foreach_set('value', [ (min(e.vertices), max(e.vertices)) in _k for e in me_cylinder_cell_007_cell_004.edges])
me_cylinder_cell_007_cell_004.materials.append(mat_vasematerial)
me_cylinder_cell_007_cell_004.use_remesh_preserve_volume = False
me_cylinder_cell_007_cell_004.use_remesh_preserve_attributes = False
me_cylinder_cell_007_cell_004.use_mirror_vertex_groups = False
me_cylinder_cell_007_cell_004.update()
me_cylinder_cell_007_cell_003 = bpy.data.meshes.new('Cylinder_cell.007_cell.003')
me_cylinder_cell_007_cell_003.from_pydata([(0.003428, -0.03549, -0.01794), (0.01114, -0.03676, 0.04061), (0.009306, -0.03791, 0.03095), (0.003791, 0.03491, -0.01305), (0.007508, 0.04745, 0.02585), (0.0111, -0.03392, 0.04943), (-0.006386, -0.01737, 0.04525), (-0.01269, -0.02882, -0.06112), (-0.02541, -0.02354, -0.03763), (0.03963, 0.03633, 0.0279), (0.03109, 0.02745, -0.006609), (0.02827, 0.02449, -0.01794), (-0.0339, 0.00327, 0.02099), (-0.03442, -7.104e-05, 0.008448), (-0.0348, -0.002755, -0.001499), (-0.03323, 0.007459, 0.03665), (0.0212, 0.02216, -0.0319), (0.0147, 0.01989, -0.04464), (-0.0003244, -0.006774, -0.05372), (0.009306, -0.03791, 0.03095), (0.003428, -0.03549, -0.01794), (0.0111, -0.03392, 0.04943), (0.01114, -0.03676, 0.04061), (0.03963, 0.03633, 0.0279), (0.03109, 0.02745, -0.006609), (0.02827, 0.02449, -0.01794), (0.0212, 0.02216, -0.0319), (0.0147, 0.01989, -0.04464), (-0.01269, -0.02882, -0.06112), (-0.0003244, -0.006774, -0.05372)], [], [(20, 7, 29, 27, 16, 25), (2, 6, 15, 12), (3, 13, 12, 15, 4), (4, 24, 11, 26), (3, 4, 26, 17), (4, 23, 24), (12, 13, 14, 8, 2), (17, 18, 3), (21, 6, 2, 22), (18, 28, 8, 14, 3), (21, 23, 4, 15, 6), (25, 10, 9, 5, 1, 19, 20), (8, 28, 0, 2), (14, 13, 3)])
_k = set([(0, 2), (0, 28), (1, 5), (1, 19), (2, 22), (5, 9), (7, 20), (7, 29), (9, 10), (10, 25), (11, 24), (11, 26), (16, 25), (16, 27), (17, 18), (17, 26), (18, 28), (19, 20), (21, 22), (21, 23), (23, 24), (27, 29)])
me_cylinder_cell_007_cell_003.attributes.new('sharp_edge', 'BOOLEAN', 'EDGE').data.foreach_set('value', [ (min(e.vertices), max(e.vertices)) in _k for e in me_cylinder_cell_007_cell_003.edges])
me_cylinder_cell_007_cell_003.materials.append(mat_vasematerial)
me_cylinder_cell_007_cell_003.use_remesh_preserve_volume = False
me_cylinder_cell_007_cell_003.use_remesh_preserve_attributes = False
me_cylinder_cell_007_cell_003.use_mirror_vertex_groups = False
me_cylinder_cell_007_cell_003.update()
me_cylinder_cell_007_cell_002 = bpy.data.meshes.new('Cylinder_cell.007_cell.002')
me_cylinder_cell_007_cell_002.from_pydata([(-0.04007, 0.006181, -0.00803), (-0.03874, 0.01464, 0.02349), (0.03604, 0.008414, -0.03477), (0.04097, -0.003124, -0.03189), (0.0329, 0.02595, -0.0179), (0.04152, 0.007801, 0.01039), (0.04452, 0.008902, 0.005576), (-0.003489, -0.03545, -0.02147), (0.003197, -0.03505, 0.001948), (0.002543, -0.03917, -0.01354), (0.00223, -0.04093, -0.02024), (0.00386, -0.03041, 0.01905), (0.0006813, -0.022, 0.03561), (0.00369, -0.03202, 0.01332), (-0.04096, 0.0005011, -0.02933), (0.01909, 0.002165, 0.03747), (-0.03274, 0.02913, 0.02349), (-0.01472, 0.01996, 0.02833), (0.004596, -0.0169, 0.03601), (-0.02169, 0.04825, -0.02185), (-0.0242, 0.04066, -0.0311), (-0.02641, 0.03404, -0.03882), (0.007193, 0.008446, 0.03425), (-0.03874, 0.01464, 0.02349), (-0.04007, 0.006181, -0.00803), (0.0006813, -0.022, 0.03561), (-0.04096, 0.0005011, -0.02933), (-0.02641, 0.03404, -0.03882), (-0.03274, 0.02913, 0.02349), (-0.01472, 0.01996, 0.02833), (0.01909, 0.002165, 0.03747), (0.004596, -0.0169, 0.03601), (-0.0242, 0.04066, -0.0311), (-0.02169, 0.04825, -0.02185), (0.007193, 0.008446, 0.03425)], [], [(23, 25, 31, 30, 34, 29, 28), (6, 5, 11), (6, 4, 5), (6, 2, 4), (6, 3, 2), (5, 15, 18), (3, 10, 7, 2), (5, 22, 15), (5, 4, 17, 22), (3, 9, 10), (3, 6, 13, 8, 9), (4, 33, 16, 17), (4, 2, 32, 33), (2, 27, 32), (26, 7, 10, 9, 8, 0), (28, 19, 20, 21, 14, 24, 23), (7, 26, 27, 2), (8, 13, 11, 12, 1, 0), (11, 13, 6), (18, 12, 11, 5)])
_k = set([(0, 1), (0, 26), (1, 12), (12, 18), (14, 21), (14, 24), (15, 18), (15, 22), (16, 17), (16, 33), (17, 22), (19, 20), (19, 28), (20, 21), (23, 24), (23, 25), (25, 31), (26, 27), (27, 32), (28, 29), (29, 34), (30, 31), (30, 34), (32, 33)])
me_cylinder_cell_007_cell_002.attributes.new('sharp_edge', 'BOOLEAN', 'EDGE').data.foreach_set('value', [ (min(e.vertices), max(e.vertices)) in _k for e in me_cylinder_cell_007_cell_002.edges])
me_cylinder_cell_007_cell_002.materials.append(mat_vasematerial)
me_cylinder_cell_007_cell_002.use_remesh_preserve_volume = False
me_cylinder_cell_007_cell_002.use_remesh_preserve_attributes = False
me_cylinder_cell_007_cell_002.use_mirror_vertex_groups = False
me_cylinder_cell_007_cell_002.update()
me_cylinder_cell_007_cell_001 = bpy.data.meshes.new('Cylinder_cell.007_cell.001')
me_cylinder_cell_007_cell_001.from_pydata([(-0.02893, 0.02787, -0.04252), (0.009545, 0.0006394, -0.05977), (-0.003446, 0.03841, -0.0537), (0.01326, 0.04544, -0.008823), (0.02039, 0.04853, 0.05089), (0.02585, 0.04532, 0.08026), (0.008894, -0.03555, 0.009555), (0.02541, -0.02848, -0.05108), (0.01765, -0.02264, -0.06329), (-0.01336, -0.01332, -0.04977), (-0.03812, -0.005915, -0.03875), (-0.05509, -0.0007831, -0.0312), (-0.05045, -0.008445, 0.01092), (-0.05333, -0.009643, 0.005396), (0.05197, -0.01774, 0.08026), (-0.02199, 0.003343, 0.06531), (0.04519, -0.02057, 0.07844), (0.04122, -0.02204, -0.008823), (0.03683, -0.02384, -0.02055), (-0.03148, -0.000605, 0.04724), (0.01765, -0.02264, -0.06329), (0.009545, 0.0006394, -0.05977), (-0.003446, 0.03841, -0.0537), (0.01326, 0.04544, -0.008823), (0.02585, 0.04532, 0.08026), (0.02039, 0.04853, 0.05089), (0.02541, -0.02848, -0.05108), (-0.02199, 0.003343, 0.06531), (0.04519, -0.02057, 0.07844), (0.05197, -0.01774, 0.08026), (0.04122, -0.02204, -0.008823), (0.03683, -0.02384, -0.02055)], [], [(0, 22, 21, 9, 10, 11), (21, 20, 9), (25, 23, 22, 0), (3, 4, 24, 29, 30), (6, 26, 31), (6, 10, 9, 20, 26), (12, 19, 15, 5, 25, 0), (13, 11, 10, 6), (11, 13, 12, 0), (19, 12, 13, 6), (27, 16, 29, 24), (31, 17, 14, 28, 6), (28, 15, 19, 6), (30, 18, 7, 8, 1, 2, 3)])
_k = set([(1, 2), (1, 8), (2, 3), (3, 4), (4, 24), (5, 15), (5, 25), (7, 8), (7, 18), (14, 17), (14, 28), (15, 28), (16, 27), (16, 29), (17, 31), (18, 30), (20, 21), (20, 26), (21, 22), (22, 23), (23, 25), (24, 27), (26, 31), (29, 30)])
me_cylinder_cell_007_cell_001.attributes.new('sharp_edge', 'BOOLEAN', 'EDGE').data.foreach_set('value', [ (min(e.vertices), max(e.vertices)) in _k for e in me_cylinder_cell_007_cell_001.edges])
me_cylinder_cell_007_cell_001.materials.append(mat_vasematerial)
me_cylinder_cell_007_cell_001.use_remesh_preserve_volume = False
me_cylinder_cell_007_cell_001.use_remesh_preserve_attributes = False
me_cylinder_cell_007_cell_001.use_mirror_vertex_groups = False
me_cylinder_cell_007_cell_001.update()
me_cylinder_cell_007_cell_000 = bpy.data.meshes.new('Cylinder_cell.007_cell.000')
me_cylinder_cell_007_cell_000.from_pydata([(-0.003174, -0.04626, -0.01576), (0.03199, -0.01182, -0.03136), (-0.03896, 0.03346, -0.0004342), (-0.0499, 0.007866, 0.004494), (0.02829, 0.02055, 0.02086), (0.03314, 0.01002, 0.02328), (0.003951, -0.04921, -0.001684), (0.01622, -0.0543, -0.02423), (-0.005725, -0.02791, 0.03515), (-0.01105, -0.02276, 0.03413), (-0.04901, 0.0136, 0.026), (0.04078, 0.006068, -0.02819), (0.0443, -0.005485, -0.009208), (-0.009531, 0.03035, -0.01327), (0.03821, 0.00607, -0.03409), (-0.03482, 0.04316, -0.002249), (-0.0347, 0.04659, 0.01655), (0.03821, 0.00607, -0.03409), (0.03199, -0.01182, -0.03136), (-0.03482, 0.04316, -0.002249), (-0.03896, 0.03346, -0.0004342), (-0.0499, 0.007866, 0.004494), (-0.04901, 0.0136, 0.026), (0.01622, -0.0543, -0.02423), (0.0443, -0.005485, -0.009208), (-0.0347, 0.04659, 0.01655), (0.04078, 0.006068, -0.02819)], [], [(0, 6, 8, 9, 22, 21), (1, 23, 0, 21, 2), (4, 11, 14, 13), (22, 9, 4, 25), (5, 8, 6, 23, 24), (5, 4, 9, 8), (17, 26, 12, 7, 18), (10, 16, 19, 20, 3), (15, 13, 14, 1, 2), (23, 6, 0), (13, 15, 25, 4), (11, 4, 5, 24)])
_k = set([(1, 14), (1, 23), (2, 15), (2, 21), (3, 10), (3, 20), (7, 12), (7, 18), (10, 16), (11, 14), (11, 24), (12, 26), (15, 25), (16, 19), (17, 18), (17, 26), (19, 20), (21, 22), (22, 25), (23, 24)])
me_cylinder_cell_007_cell_000.attributes.new('sharp_edge', 'BOOLEAN', 'EDGE').data.foreach_set('value', [ (min(e.vertices), max(e.vertices)) in _k for e in me_cylinder_cell_007_cell_000.edges])
me_cylinder_cell_007_cell_000.materials.append(mat_vasematerial)
me_cylinder_cell_007_cell_000.use_remesh_preserve_volume = False
me_cylinder_cell_007_cell_000.use_remesh_preserve_attributes = False
me_cylinder_cell_007_cell_000.use_mirror_vertex_groups = False
me_cylinder_cell_007_cell_000.update()
me_cylinder_cell_007_cell_008 = bpy.data.meshes.new('Cylinder_cell.007_cell.008')
me_cylinder_cell_007_cell_008.from_pydata([(0.01498, -0.04438, 0.01834), (-0.02514, -0.01195, 0.006452), (0.007634, -0.04223, 0.01651), (0.00155, 0.03238, -0.02311), (0.007715, -0.04805, -0.001608), (-0.01174, -0.02948, -0.005756), (-0.03664, -0.005624, -0.01109), (-0.03973, 0.001609, 0.001969), (0.05134, 0.04338, 0.01834), (0.02137, 0.04907, 0.01117), (-0.02081, 0.02658, 0.003873), (0.02898, 0.001019, -0.01586), (0.03646, 0.02102, -0.02157), (-0.03598, 0.006663, 0.002337), (-0.02514, -0.01195, 0.006452), (0.007634, -0.04223, 0.01651), (0.01498, -0.04438, 0.01834), (0.05134, 0.04338, 0.01834), (0.02137, 0.04907, 0.01117), (-0.02081, 0.02658, 0.003873), (-0.03598, 0.006663, 0.002337), (0.03646, 0.02102, -0.02157), (0.02898, 0.001019, -0.01586), (-0.03973, 0.001609, 0.001969), (0.007715, -0.04805, -0.001608)], [], [(15, 14, 5, 24), (3, 19, 18), (4, 22, 12, 8, 0), (21, 11, 3), (18, 17, 21, 3), (23, 6, 5, 14), (24, 16, 15), (20, 19, 3), (6, 23, 20, 3), (8, 9, 10, 13, 7, 1, 2, 0), (11, 24, 5, 6, 3)])
_k = set([(0, 2), (0, 4), (1, 2), (1, 7), (4, 22), (7, 13), (8, 9), (8, 12), (9, 10), (10, 13), (11, 21), (11, 24), (12, 22), (14, 15), (14, 23), (15, 16), (16, 24), (17, 18), (17, 21), (18, 19), (19, 20), (20, 23)])
me_cylinder_cell_007_cell_008.attributes.new('sharp_edge', 'BOOLEAN', 'EDGE').data.foreach_set('value', [ (min(e.vertices), max(e.vertices)) in _k for e in me_cylinder_cell_007_cell_008.edges])
me_cylinder_cell_007_cell_008.materials.append(mat_vasematerial)
me_cylinder_cell_007_cell_008.use_remesh_preserve_volume = False
me_cylinder_cell_007_cell_008.use_remesh_preserve_attributes = False
me_cylinder_cell_007_cell_008.use_mirror_vertex_groups = False
me_cylinder_cell_007_cell_008.update()
me_cylinder_cell_012 = bpy.data.meshes.new('Cylinder_cell.012')
me_cylinder_cell_012.from_pydata([(0.08659, 0.135, 0.2601), (-0.1979, 0.01714, 0.2601), (0.08659, 0.06493, 0.03952), (-0.1484, -0.03239, 0.03952), (-0.1484, -0.03239, -0.1307), (0.08659, 0.06493, -0.1307), (0.07927, 0.01899, 0.2312), (-0.1197, -0.06341, 0.2312), (0.08659, 0.1224, 0.171), (-0.189, 0.008273, 0.171), (0.1503, 0.03853, -0.1307), (0.1305, 0.1105, -0.2358), (0.1296, 0.1137, -0.2403), (0.1047, 0.1283, -0.2475), (0.08343, 0.1346, -0.2476), (-0.203, 0.02225, -0.258), (-0.2121, -0.02479, -0.2409), (0.1858, 0.02383, 0.03952), (0.1648, 0.03255, -0.06205), (-0.1697, -0.08384, -0.1307), (-0.1916, -0.1368, 0.03952), (0.2156, 0.06902, 0.171), (-0.2573, -0.1566, 0.171), (0.151, 0.0137, -0.1232), (0.1827, -0.01009, 0.03173), (0.1782, -0.02197, 0.2312), (0.1788, -0.02057, 0.207), (0.1272, 0.03143, -0.2376), (0.07927, 0.05224, -0.2512), (-0.1437, -0.0394, -0.2615), (-0.1466, -0.047, -0.2582), (0.06767, 0.04764, -0.2541), (0.04957, 0.04021, -0.2551), (-0.1773, -0.1937, 0.1771), (-0.1811, -0.2118, 0.2312), (0.2203, 0.07958, 0.2601), (-0.2694, -0.1692, 0.2198), (-0.2794, -0.1796, 0.2601), (0.2097, 0.05381, 0.2528), (0.1503, 0.03853, -0.1307), (0.1305, 0.1105, -0.2358), (0.1296, 0.1137, -0.2403), (0.1047, 0.1283, -0.2475), (0.151, 0.0137, -0.1232), (0.1272, 0.03143, -0.2376), (-0.203, 0.02225, -0.258), (0.08343, 0.1346, -0.2476), (-0.2121, -0.02479, -0.2409), (0.1858, 0.02383, 0.03952), (0.1648, 0.03255, -0.06205), (-0.1916, -0.1368, 0.03952), (-0.1697, -0.08384, -0.1307), (0.2156, 0.06902, 0.171), (-0.2573, -0.1566, 0.171), (0.1827, -0.01009, 0.03173), (0.1782, -0.02197, 0.2312), (0.1788, -0.02057, 0.207), (0.07927, 0.05224, -0.2512), (-0.1437, -0.0394, -0.2615), (-0.1466, -0.047, -0.2582), (-0.1773, -0.1937, 0.1771), (0.06767, 0.04764, -0.2541), (0.04957, 0.04021, -0.2551), (-0.1811, -0.2118, 0.2312), (-0.2794, -0.1796, 0.2601), (-0.2694, -0.1692, 0.2198), (0.2203, 0.07958, 0.2601), (0.2097, 0.05381, 0.2528)], [], [(8, 0, 66, 52), (9, 1, 0, 8), (4, 3, 2, 5), (5, 2, 48, 49, 10), (6, 7, 58, 62, 61, 57), (1, 64, 63, 7), (0, 1, 7, 6), (7, 63, 60, 59, 58), (3, 9, 8, 2), (2, 8, 52, 48), (19, 16, 30, 33, 36, 22, 20), (53, 65, 64, 1, 9), (38, 25, 56), (54, 43, 18, 17, 21), (40, 39, 18, 43, 44), (44, 41, 40), (45, 47, 51, 4), (46, 45, 4, 5), (33, 34, 37, 36), (50, 53, 9, 3), (55, 67, 66, 0, 6), (51, 50, 3, 4), (44, 28, 31, 42, 41), (14, 42, 31, 32), (10, 11, 12, 13, 46, 5), (56, 54, 21, 35, 38), (57, 27, 23, 24, 26, 55, 6), (16, 15, 29, 30), (32, 29, 15, 14)])
_k = set([(10, 11), (10, 49), (11, 12), (12, 13), (13, 46), (14, 15), (14, 42), (15, 16), (16, 19), (17, 18), (17, 21), (18, 39), (19, 20), (20, 22), (21, 35), (22, 36), (23, 24), (23, 27), (24, 26), (25, 38), (25, 56), (26, 55), (27, 57), (28, 31), (28, 44), (29, 30), (29, 32), (30, 33), (31, 32), (33, 34), (34, 37), (35, 38), (36, 37), (39, 40), (40, 41), (41, 42), (43, 44), (43, 54), (45, 46), (45, 47), (47, 51), (48, 49), (48, 52), (50, 51), (50, 53), (52, 66), (53, 65), (54, 56), (55, 67), (57, 61), (58, 59), (58, 62), (59, 60), (60, 63), (61, 62), (63, 64), (64, 65), (66, 67)])
me_cylinder_cell_012.attributes.new('sharp_edge', 'BOOLEAN', 'EDGE').data.foreach_set('value', [ (min(e.vertices), max(e.vertices)) in _k for e in me_cylinder_cell_012.edges])
me_cylinder_cell_012.materials.append(mat_vasematerial)
me_cylinder_cell_012.use_remesh_preserve_volume = False
me_cylinder_cell_012.use_remesh_preserve_attributes = False
me_cylinder_cell_012.use_mirror_vertex_groups = False
me_cylinder_cell_012.update()
me_cylinder_cell_011 = bpy.data.meshes.new('Cylinder_cell.011')
me_cylinder_cell_011.from_pydata([(0.2221, 0.02453, -0.2353), (-0.03387, -0.08152, -0.2353), (-0.03387, -0.2195, 0.09755), (-0.04119, -0.05761, -0.161), (0.2087, -0.04567, 0.1882), (0.08395, -0.003522, 0.2223), (0.1092, 0.1315, -0.2353), (-0.04256, 0.2703, -0.2353), (-0.115, 0.198, -0.2353), (-0.2309, 0.08228, -0.161), (-0.2742, 0.0389, -0.161), (0.1933, 0.03952, -0.161), (-0.05043, 0.2624, -0.161), (0.2282, 0.01848, -0.2147), (-0.03387, -0.1508, 0.2107), (-0.3707, -0.07996, 0.09755), (-0.1984, -0.116, 0.1556), (0.2778, -0.09036, 0.09755), (0.2404, -0.06866, 0.1589), (0.1783, -0.06939, 0.2), (0.07381, -0.09224, 0.2336), (0.2245, -0.05951, 0.1847), (0.2316, 0.01119, -0.1937), (0.2625, -0.05664, 0.0009193), (-0.385, -0.07166, 0.09184), (-0.3294, -0.01609, -0.09783), (-0.2887, 0.02405, -0.2353), (-0.04119, -0.03345, 0.1895), (-0.261, 0.05205, 0.1088), (-0.273, 0.04025, -0.134), (0.07102, 0.01481, 0.2154), (0.1514, 0.03629, 0.04368), (0.1249, 0.03418, 0.1724), (0.1214, 0.03381, 0.1882), (0.2282, 0.01848, -0.2147), (0.2221, 0.02453, -0.2353), (0.1092, 0.1315, -0.2353), (-0.04256, 0.2703, -0.2353), (-0.115, 0.198, -0.2353), (-0.2887, 0.02405, -0.2353), (-0.05043, 0.2624, -0.161), (-0.2309, 0.08228, -0.161), (-0.2742, 0.0389, -0.161), (0.1933, 0.03952, -0.161), (-0.3707, -0.07996, 0.09755), (-0.1984, -0.116, 0.1556), (-0.03387, -0.1508, 0.2107), (0.2778, -0.09036, 0.09755), (0.2404, -0.06866, 0.1589), (0.2245, -0.05951, 0.1847), (0.07381, -0.09224, 0.2336), (0.1783, -0.06939, 0.2), (0.2316, 0.01119, -0.1937), (0.2625, -0.05664, 0.0009193), (-0.385, -0.07166, 0.09184), (-0.3294, -0.01609, -0.09783), (-0.04119, -0.03345, 0.1895), (-0.261, 0.05205, 0.1088), (-0.273, 0.04025, -0.134), (0.1514, 0.03629, 0.04368), (0.07102, 0.01481, 0.2154), (0.1249, 0.03418, 0.1724), (0.1214, 0.03381, 0.1882)], [], [(2, 46, 45, 44), (1, 2, 44, 54, 55, 39), (35, 34, 52, 53, 47, 2, 1), (4, 49, 48), (4, 5, 51, 49), (5, 50, 51), (4, 62, 60, 5), (5, 60, 56, 57, 24, 15, 16), (4, 48, 17, 23, 31, 61), (43, 40, 41, 42, 3), (16, 14, 50, 5), (61, 62, 4), (42, 58, 28, 27, 3), (39, 38, 37, 36, 35, 1), (22, 13, 0, 6), (8, 26, 25, 29, 10, 9), (47, 18, 21, 19, 20, 46, 2), (25, 24, 57, 29), (9, 12, 7, 8), (27, 30, 33, 32, 59, 43, 3), (12, 11, 31, 23, 22, 6, 7)])
_k = set([(0, 6), (0, 13), (6, 7), (7, 8), (8, 26), (9, 10), (9, 12), (10, 29), (11, 12), (11, 31), (13, 22), (14, 16), (14, 50), (15, 16), (15, 24), (17, 23), (17, 48), (18, 21), (18, 47), (19, 20), (19, 21), (20, 46), (22, 23), (24, 25), (25, 26), (27, 28), (27, 30), (28, 58), (29, 57), (30, 33), (31, 61), (32, 33), (32, 59), (34, 35), (34, 52), (35, 36), (36, 37), (37, 38), (38, 39), (39, 55), (40, 41), (40, 43), (41, 42), (42, 58), (43, 59), (44, 45), (44, 54), (45, 46), (47, 53), (48, 49), (49, 51), (50, 51), (52, 53), (54, 55), (56, 57), (56, 60), (60, 62), (61, 62)])
me_cylinder_cell_011.attributes.new('sharp_edge', 'BOOLEAN', 'EDGE').data.foreach_set('value', [ (min(e.vertices), max(e.vertices)) in _k for e in me_cylinder_cell_011.edges])
me_cylinder_cell_011.materials.append(mat_vasematerial)
me_cylinder_cell_011.use_remesh_preserve_volume = False
me_cylinder_cell_011.use_remesh_preserve_attributes = False
me_cylinder_cell_011.use_mirror_vertex_groups = False
me_cylinder_cell_011.update()
me_cylinder_cell_010 = bpy.data.meshes.new('Cylinder_cell.010')
me_cylinder_cell_010.from_pydata([(-0.1409, -0.01067, -0.2152), (-0.2788, -0.01067, 0.1176), (-0.02876, -0.2483, -0.1409), (-0.1293, -0.00567, -0.1409), (-0.02876, 0.237, -0.1409), (0.1666, 0.04281, -0.1409), (0.1915, 0.01685, -0.1409), (-0.1327, 0.342, 0.1176), (-0.06955, 0.2787, 0.2649), (-0.07875, 0.2313, 0.2821), (-0.1183, 0.1585, 0.2666), (-0.03511, 0.2446, -0.2152), (-0.1173, 0.3267, 0.06513), (0.1962, 0.01318, -0.2152), (0.2108, -0.007092, -0.2152), (0.2074, 0.0009741, -0.2152), (0.2111, -0.01314, -0.2152), (0.211, -0.01941, -0.2152), (-0.2103, -0.01067, 0.2305), (-0.03522, -0.2657, -0.2152), (0.2032, -0.01171, -0.1409), (0.2033, -0.02233, -0.1409), (0.2032, -0.02734, -0.1409), (-0.02093, -0.2516, -0.1409), (-0.1394, -0.3472, 0.1176), (-0.1311, -0.3615, 0.112), (-0.0811, -0.3119, -0.05831), (-0.009177, 0.2174, 0.2609), (-0.01244, 0.2089, 0.2646), (-0.05462, 0.1108, 0.242), (-0.01549, -0.235, 0.1314), (-0.007736, -0.2384, 0.1292), (-0.01397, -0.2449, -0.002012), (-0.1047, -0.00567, 0.215), (-0.009746, 0.219, 0.2334), (-0.1327, 0.342, 0.1176), (-0.06955, 0.2787, 0.2649), (-0.07875, 0.2313, 0.2821), (-0.1183, 0.1585, 0.2666), (-0.2103, -0.01067, 0.2305), (-0.03511, 0.2446, -0.2152), (-0.1173, 0.3267, 0.06513), (0.1962, 0.01318, -0.2152), (0.2108, -0.007092, -0.2152), (0.2074, 0.0009741, -0.2152), (0.2111, -0.01314, -0.2152), (0.211, -0.01941, -0.2152), (-0.03522, -0.2657, -0.2152), (0.2033, -0.02233, -0.1409), (0.2032, -0.02734, -0.1409), (0.2032, -0.01171, -0.1409), (-0.02093, -0.2516, -0.1409), (-0.1394, -0.3472, 0.1176), (-0.1311, -0.3615, 0.112), (-0.0811, -0.3119, -0.05831), (-0.009177, 0.2174, 0.2609), (-0.01244, 0.2089, 0.2646), (-0.05462, 0.1108, 0.242), (-0.1047, -0.00567, 0.215), (-0.01549, -0.235, 0.1314), (-0.007736, -0.2384, 0.1292), (-0.01397, -0.2449, -0.002012), (-0.02876, 0.237, -0.1409), (0.1666, 0.04281, -0.1409), (0.1915, 0.01685, -0.1409), (-0.009746, 0.219, 0.2334)], [], [(1, 39, 38, 37, 36, 35), (0, 1, 35, 41, 40), (51, 49, 48, 50, 6, 5, 62, 3, 2), (47, 54, 53, 52, 1, 0), (59, 60, 61, 51, 2), (12, 7, 8, 27, 65), (40, 42, 44, 43, 45, 46, 47, 0), (13, 11, 12, 65, 4, 63), (26, 19, 17, 22, 23, 32), (56, 27, 8, 9), (62, 34, 55), (10, 18, 24, 25, 31, 30, 58, 29), (64, 20, 14, 15), (33, 59, 2, 3), (25, 26, 32, 31), (16, 20, 21), (55, 28, 57, 33, 3, 62), (16, 14, 20), (29, 56, 9, 10), (52, 39, 1), (17, 16, 21, 22), (63, 64, 15, 13)])
_k = set([(4, 63), (4, 65), (5, 6), (5, 62), (6, 50), (7, 8), (7, 12), (8, 9), (9, 10), (10, 18), (11, 12), (11, 13), (13, 15), (14, 15), (14, 16), (16, 17), (17, 19), (18, 24), (19, 26), (20, 21), (20, 64), (21, 22), (22, 23), (23, 32), (24, 25), (25, 26), (27, 56), (27, 65), (28, 55), (28, 57), (29, 56), (29, 58), (30, 31), (30, 58), (31, 32), (33, 57), (33, 59), (34, 55), (34, 62), (35, 36), (35, 41), (36, 37), (37, 38), (38, 39), (39, 52), (40, 41), (40, 42), (42, 44), (43, 44), (43, 45), (45, 46), (46, 47), (47, 54), (48, 49), (48, 50), (49, 51), (51, 61), (52, 53), (53, 54), (59, 60), (60, 61), (63, 64)])
me_cylinder_cell_010.attributes.new('sharp_edge', 'BOOLEAN', 'EDGE').data.foreach_set('value', [ (min(e.vertices), max(e.vertices)) in _k for e in me_cylinder_cell_010.edges])
me_cylinder_cell_010.materials.append(mat_vasematerial)
me_cylinder_cell_010.use_remesh_preserve_volume = False
me_cylinder_cell_010.use_remesh_preserve_attributes = False
me_cylinder_cell_010.use_mirror_vertex_groups = False
me_cylinder_cell_010.update()
me_cylinder_cell_008 = bpy.data.meshes.new('Cylinder_cell.008')
me_cylinder_cell_008.from_pydata([(0.0317, 0.01271, 0.03808), (0.07236, -0.02796, 0.1696), (0.09182, 0.1246, 0.1331), (-0.1582, -0.03634, 0.001735), (-0.08483, -0.03682, -0.2818), (0.04198, -0.07924, -0.3166), (0.08583, 0.1001, 0.07909), (0.06184, 0.08549, 0.03808), (0.0317, 0.01271, -0.1278), (0.1291, 0.109, 0.1696), (0.1177, 0.1138, 0.1391), (0.1122, 0.1161, 0.1242), (0.1044, 0.1114, 0.1109), (-0.07901, -0.09066, 0.1696), (-0.1536, -0.06404, -0.02428), (0.02836, 0.01133, -0.1321), (-0.1248, -0.0521, -0.1321), (-0.1369, -0.05713, 0.03808), (-0.1423, -0.05937, 0.01817), (-0.09446, -0.1238, -0.2709), (0.05074, -0.0434, -0.2376), (0.06746, -0.08444, -0.3166), (0.02965, -0.09687, -0.3113), (0.05566, -0.0912, -0.3197), (-0.005395, 0.04748, 0.1016), (0.004181, 0.06817, 0.08705), (0.003746, 0.03834, -0.08593), (0.02106, 0.1045, 0.06062), (-0.1534, -0.02165, -0.01187), (-0.09477, -0.01279, -0.2356), (-0.08753, 0.00913, 0.03885), (0.07673, -0.03233, 0.2136), (0.1346, 0.1065, 0.2163), (0.1331, 0.1012, 0.2213), (-0.04868, -0.08524, 0.2204), (-0.05275, -0.08634, 0.2162), (-0.06939, -0.09082, 0.1991), (0.06184, 0.08549, 0.03808), (0.08583, 0.1001, 0.07909), (0.0317, 0.01271, -0.1278), (0.1291, 0.109, 0.1696), (0.1177, 0.1138, 0.1391), (0.1122, 0.1161, 0.1242), (0.1044, 0.1114, 0.1109), (-0.1423, -0.05937, 0.01817), (-0.1536, -0.06404, -0.02428), (0.02836, 0.01133, -0.1321), (-0.1248, -0.0521, -0.1321), (-0.07901, -0.09066, 0.1696), (-0.1369, -0.05713, 0.03808), (0.02965, -0.09687, -0.3113), (-0.09446, -0.1238, -0.2709), (0.05074, -0.0434, -0.2376), (0.06746, -0.08444, -0.3166), (0.05566, -0.0912, -0.3197), (-0.005395, 0.04748, 0.1016), (0.004181, 0.06817, 0.08705), (0.003746, 0.03834, -0.08593), (0.02106, 0.1045, 0.06062), (-0.08753, 0.00913, 0.03885), (-0.1534, -0.02165, -0.01187), (-0.09477, -0.01279, -0.2356), (0.1346, 0.1065, 0.2163), (0.1331, 0.1012, 0.2213), (0.07673, -0.03233, 0.2136), (-0.04868, -0.08524, 0.2204), (-0.05275, -0.08634, 0.2162), (-0.06939, -0.09082, 0.1991)], [], [(1, 64, 65, 66, 67, 48), (0, 1, 48, 49), (4, 61, 57, 58, 2, 38, 7, 39, 46, 52, 5), (2, 62, 9, 41), (3, 36, 35, 2, 56, 55, 59), (4, 51, 47, 45, 3), (4, 5, 50, 51), (3, 45, 44), (5, 53, 54), (5, 52, 53), (2, 42, 12), (41, 42, 2), (40, 32, 63, 64, 1), (37, 6, 43, 11, 10, 40, 1, 0), (24, 25, 27, 26), (58, 56, 2), (59, 60, 3), (12, 38, 2), (60, 61, 4, 3), (44, 17, 13, 36, 3), (8, 37, 0), (35, 34, 33, 62, 2), (15, 8, 0, 49, 18, 14, 16), (54, 50, 5), (16, 19, 22, 23, 21, 20, 15), (34, 31, 33), (26, 29, 28, 30, 24)])
_k = set([(6, 37), (6, 43), (7, 38), (7, 39), (8, 15), (8, 37), (9, 41), (9, 62), (10, 11), (10, 40), (11, 43), (12, 38), (12, 42), (13, 17), (13, 36), (14, 16), (14, 18), (15, 20), (16, 19), (17, 44), (18, 49), (19, 22), (20, 21), (21, 23), (22, 23), (24, 25), (24, 30), (25, 27), (26, 27), (26, 29), (28, 29), (28, 30), (31, 33), (31, 34), (32, 40), (32, 63), (33, 62), (34, 35), (35, 36), (39, 46), (41, 42), (44, 45), (45, 47), (46, 52), (47, 51), (48, 49), (48, 67), (50, 51), (50, 54), (52, 53), (53, 54), (55, 56), (55, 59), (56, 58), (57, 58), (57, 61), (59, 60), (60, 61), (63, 64), (64, 65), (65, 66), (66, 67)])
me_cylinder_cell_008.attributes.new('sharp_edge', 'BOOLEAN', 'EDGE').data.foreach_set('value', [ (min(e.vertices), max(e.vertices)) in _k for e in me_cylinder_cell_008.edges])
me_cylinder_cell_008.materials.append(mat_vasematerial)
me_cylinder_cell_008.use_remesh_preserve_volume = False
me_cylinder_cell_008.use_remesh_preserve_attributes = False
me_cylinder_cell_008.use_mirror_vertex_groups = False
me_cylinder_cell_008.update()
me_cylinder_cell_007 = bpy.data.meshes.new('Cylinder_cell.007')
me_cylinder_cell_007.from_pydata([(0.02081, 0.03889, 0.06275), (0.1234, 0.1105, -0.03367), (-0.1264, -0.04986, -0.1635), (0.02693, 0.03278, -0.06273), (0.08083, 0.1838, 0.06275), (0.07754, 0.1631, -0.01394), (0.05395, 0.09112, -0.1042), (-0.1222, -0.03676, -0.1755), (-0.1284, -0.03837, -0.1613), (-0.1332, -0.0396, -0.1505), (-0.0691, -0.01204, -0.1358), (-0.1243, -0.02123, 0.06275), (0.1674, 0.09045, 0.05505), (-0.02978, -0.1076, 0.06697), (-0.0223, -0.1031, 0.0571), (-0.03229, -0.107, 0.05553), (-0.03103, -0.1048, 0.04317), (-0.03584, -0.1061, 0.03831), (0.154, 0.1162, 0.08519), (0.1683, 0.1024, 0.08965), (0.06662, -0.005767, 0.07702), (-0.03174, -0.1024, 0.08955), (0.03251, -0.03931, 0.08137), (-0.08568, -0.05533, 0.07399), (0.08083, 0.1838, 0.06275), (0.07754, 0.1631, -0.01394), (0.05395, 0.09112, -0.1042), (0.02693, 0.03278, -0.06273), (-0.1284, -0.03837, -0.1613), (-0.1332, -0.0396, -0.1505), (-0.1222, -0.03676, -0.1755), (-0.0691, -0.01204, -0.1358), (-0.02978, -0.1076, 0.06697), (-0.0223, -0.1031, 0.0571), (-0.03229, -0.107, 0.05553), (-0.03584, -0.1061, 0.03831), (-0.03103, -0.1048, 0.04317), (0.1683, 0.1024, 0.08965), (0.154, 0.1162, 0.08519), (0.06662, -0.005767, 0.07702), (-0.03174, -0.1024, 0.08955), (0.03251, -0.03931, 0.08137), (-0.08568, -0.05533, 0.07399), (-0.1243, -0.02123, 0.06275)], [], [(0, 24, 5, 26, 27), (2, 28, 30), (43, 42, 40, 41, 39, 0), (33, 32, 34, 17, 36), (4, 38, 1), (39, 37, 18, 24, 0), (25, 4, 1), (12, 19, 20, 22, 14), (22, 21, 13, 14), (38, 19, 12, 1), (29, 28, 2), (21, 23, 15, 13), (6, 25, 1), (16, 35, 2, 30, 10), (27, 31, 7, 8, 9, 43, 0), (35, 15, 23, 11, 29, 2), (12, 14, 16, 10, 3, 6, 1)])
_k = set([(3, 6), (3, 10), (4, 25), (4, 38), (5, 24), (5, 26), (6, 25), (7, 8), (7, 31), (8, 9), (9, 43), (10, 30), (11, 23), (11, 29), (13, 14), (13, 15), (14, 16), (15, 35), (16, 35), (17, 34), (17, 36), (18, 24), (18, 37), (19, 20), (19, 38), (20, 22), (21, 22), (21, 23), (26, 27), (27, 31), (28, 29), (28, 30), (32, 33), (32, 34), (33, 36), (37, 39), (39, 41), (40, 41), (40, 42), (42, 43)])
me_cylinder_cell_007.attributes.new('sharp_edge', 'BOOLEAN', 'EDGE').data.foreach_set('value', [ (min(e.vertices), max(e.vertices)) in _k for e in me_cylinder_cell_007.edges])
me_cylinder_cell_007.materials.append(mat_vasematerial)
me_cylinder_cell_007.use_remesh_preserve_volume = False
me_cylinder_cell_007.use_remesh_preserve_attributes = False
me_cylinder_cell_007.use_mirror_vertex_groups = False
me_cylinder_cell_007.update()
me_cylinder_cell_005 = bpy.data.meshes.new('Cylinder_cell.005')
me_cylinder_cell_005.from_pydata([(0.1141, 0.1153, -0.25), (0.252, 0.1153, 0.08287), (0.1056, -0.2382, 0.08287), (0.08786, 0.1203, -0.1757), (-0.01265, -0.1223, -0.1757), (-0.001874, -0.2116, 0.1732), (0.1763, 0.2981, 0.08287), (0.1338, 0.2806, 0.1649), (0.1953, 0.1153, 0.1764), (0.1276, 0.2777, 0.177), (0.05865, 0.2492, -0.25), (0.03801, 0.2407, -0.1757), (-0.2518, 0.1207, -0.25), (0.009733, -0.1366, -0.25), (-0.1144, -0.02313, -0.25), (-0.2564, 0.1069, -0.25), (-0.2565, 0.1169, -0.25), (-0.2643, 0.09902, -0.1757), (-0.2644, 0.114, -0.1757), (-0.01935, -0.1251, -0.1757), (0.01726, -0.1499, -0.2186), (0.09629, -0.1265, 0.1744), (0.0666, -0.1992, 0.1737), (0.02436, -0.2169, 0.1733), (0.01231, -0.2239, 0.1701), (0.0249, -0.2313, 0.1494), (0.06539, -0.2549, 0.08287), (0.02007, -0.1561, -0.2008), (-0.007692, -0.05209, 0.1743), (-0.02968, -0.1053, 0.1738), (0.06363, 0.1203, 0.1758), (0.01844, 0.2328, 0.1556), (0.01738, 0.2319, 0.1762), (-0.06892, -0.1215, 0.1735), (-0.09028, -0.1304, 0.173), (-0.08728, -0.1302, 0.1576), (0.1763, 0.2981, 0.08287), (0.1338, 0.2806, 0.1649), (0.1953, 0.1153, 0.1764), (0.1276, 0.2777, 0.177), (0.05865, 0.2492, -0.25), (-0.2518, 0.1207, -0.25), (0.009733, -0.1366, -0.25), (-0.1144, -0.02313, -0.25), (0.03801, 0.2407, -0.1757), (-0.2644, 0.114, -0.1757), (-0.2564, 0.1069, -0.25), (-0.2565, 0.1169, -0.25), (-0.2643, 0.09902, -0.1757), (-0.01935, -0.1251, -0.1757), (0.01726, -0.1499, -0.2186), (0.09629, -0.1265, 0.1744), (0.0666, -0.1992, 0.1737), (0.02436, -0.2169, 0.1733), (0.01231, -0.2239, 0.1701), (0.0249, -0.2313, 0.1494), (0.06539, -0.2549, 0.08287), (0.02007, -0.1561, -0.2008), (0.06363, 0.1203, 0.1758), (-0.007692, -0.05209, 0.1743), (-0.02968, -0.1053, 0.1738), (0.01738, 0.2319, 0.1762), (0.01844, 0.2328, 0.1556), (-0.06892, -0.1215, 0.1735), (-0.09028, -0.1304, 0.173), (-0.08728, -0.1302, 0.1576)], [], [(1, 38, 51, 52, 2), (2, 52, 53, 24, 25, 56), (0, 1, 2, 50, 42), (5, 23, 22, 21, 28, 29, 63), (5, 64, 65), (12, 47, 18), (55, 54, 5), (60, 59, 58, 3, 4), (21, 8, 39, 61, 30, 28), (56, 57, 50, 2), (62, 61, 39, 7), (46, 14, 27, 26, 55, 5, 65, 19, 48), (47, 46, 48, 18), (42, 43, 15, 16, 41, 40, 0), (44, 45, 17, 49, 4, 3), (58, 32, 31, 44, 3), (36, 37, 9, 38, 1), (40, 36, 1, 0), (63, 64, 5), (54, 23, 5), (14, 13, 20, 27), (49, 35, 34, 33, 60, 4), (7, 6, 10, 12, 18, 11, 62)])
_k = set([(6, 7), (6, 10), (7, 39), (8, 21), (8, 39), (9, 37), (9, 38), (10, 12), (11, 18), (11, 62), (12, 47), (13, 14), (13, 20), (14, 46), (15, 16), (15, 43), (16, 41), (17, 45), (17, 49), (18, 48), (19, 48), (19, 65), (20, 27), (21, 22), (22, 23), (23, 54), (24, 25), (24, 53), (25, 56), (26, 27), (26, 55), (28, 29), (28, 30), (29, 63), (30, 61), (31, 32), (31, 44), (32, 58), (33, 34), (33, 60), (34, 35), (35, 49), (36, 37), (36, 40), (38, 51), (40, 41), (42, 43), (42, 50), (44, 45), (46, 47), (50, 57), (51, 52), (52, 53), (54, 55), (56, 57), (58, 59), (59, 60), (61, 62), (63, 64), (64, 65)])
me_cylinder_cell_005.attributes.new('sharp_edge', 'BOOLEAN', 'EDGE').data.foreach_set('value', [ (min(e.vertices), max(e.vertices)) in _k for e in me_cylinder_cell_005.edges])
me_cylinder_cell_005.materials.append(mat_vasematerial)
me_cylinder_cell_005.use_remesh_preserve_volume = False
me_cylinder_cell_005.use_remesh_preserve_attributes = False
me_cylinder_cell_005.use_mirror_vertex_groups = False
me_cylinder_cell_005.update()
me_cylinder_cell_004 = bpy.data.meshes.new('Cylinder_cell.004')
me_cylinder_cell_004.from_pydata([(0.1238, 0.03083, -0.2988), (0.2214, 0.1284, 0.03405), (0.1031, 0.02246, -0.2245), (0.04618, 0.1035, 0.1946), (0.1259, 0.07227, 0.1916), (0.1568, 0.06384, 0.1844), (-0.03191, 0.2333, 0.03405), (-0.0003307, 0.08226, -0.2988), (-0.06878, 0.1489, 0.1983), (-0.08785, 0.1564, 0.1988), (-0.1087, 0.1735, 0.185), (-0.1007, 0.1798, 0.1691), (-0.112, 0.1709, 0.1915), (0.2425, -0.06109, 0.1285), (0.2915, -0.04088, 0.03405), (0.284, -0.04399, 0.01291), (0.1897, 0.01586, 0.163), (0.0128, -0.1563, -0.2245), (-0.1309, -0.2157, -0.2245), (-0.1598, -0.1967, -0.2245), (0.1736, -0.08942, -0.2988), (0.153, -0.09805, -0.2245), (-0.02675, 0.07626, -0.2245), (-0.0721, -0.1914, -0.2988), (-0.1299, -0.2153, -0.2988), (-0.144, -0.2125, -0.2988), (-0.1353, -0.2175, -0.2988), (-0.1411, -0.2196, -0.2988), (-0.1489, -0.2228, -0.2245), (-0.08308, 0.07021, 0.2018), (-0.09037, 0.07322, 0.202), (-0.1395, 0.09624, 0.1633), (-0.1376, 0.0959, 0.1568), (-0.1395, 0.09457, 0.1874), (-0.03986, 0.0524, 0.2004), (-0.01074, 0.04041, 0.1994), (0.04404, 0.01877, 0.1842), (0.08375, 0.003081, 0.1732), (-0.142, 0.09481, 0.1689), (-0.1488, 0.09089, 0.1851), (0.1462, -0.101, -0.1077), (0.1323, -0.1066, 0.1277), (0.1259, 0.07227, 0.1916), (0.04618, 0.1035, 0.1946), (0.1568, 0.06384, 0.1844), (-0.1007, 0.1798, 0.1691), (-0.03191, 0.2333, 0.03405), (-0.0003307, 0.08226, -0.2988), (-0.06878, 0.1489, 0.1983), (-0.08785, 0.1564, 0.1988), (-0.1087, 0.1735, 0.185), (-0.112, 0.1709, 0.1915), (0.1897, 0.01586, 0.163), (0.2425, -0.06109, 0.1285), (0.2915, -0.04088, 0.03405), (0.284, -0.04399, 0.01291), (0.153, -0.09805, -0.2245), (0.0128, -0.1563, -0.2245), (-0.1309, -0.2157, -0.2245), (0.1736, -0.08942, -0.2988), (-0.02675, 0.07626, -0.2245), (-0.1598, -0.1967, -0.2245), (-0.0721, -0.1914, -0.2988), (-0.1299, -0.2153, -0.2988), (-0.144, -0.2125, -0.2988), (-0.1353, -0.2175, -0.2988), (-0.1411, -0.2196, -0.2988), (-0.1489, -0.2228, -0.2245), (-0.09037, 0.07322, 0.202), (-0.08308, 0.07021, 0.2018), (-0.1395, 0.09624, 0.1633), (-0.1376, 0.0959, 0.1568), (-0.1395, 0.09457, 0.1874), (-0.03986, 0.0524, 0.2004), (-0.01074, 0.04041, 0.1994), (0.04404, 0.01877, 0.1842), (0.08375, 0.003081, 0.1732), (-0.142, 0.09481, 0.1689), (-0.1488, 0.09089, 0.1851), (0.1462, -0.101, -0.1077), (0.1323, -0.1066, 0.1277)], [], [(1, 44, 52, 53, 54), (0, 1, 54, 55, 59), (2, 60, 61, 28, 58, 57, 56), (67, 19, 64, 66), (73, 74, 42, 43), (71, 70, 77, 50, 45), (67, 66, 65), (22, 71, 45, 6, 7, 64, 19), (59, 62, 63, 26, 27, 25, 47, 0), (23, 20, 15, 79, 21, 17), (36, 37, 80, 13, 16), (56, 40, 41, 76, 2), (72, 78, 38, 31), (43, 48, 69, 73), (47, 46, 1, 0), (77, 39, 51, 50), (46, 11, 10, 12, 49, 8, 3, 4, 44, 1), (48, 9, 68, 69), (80, 79, 15, 14, 13), (17, 18, 24, 23), (76, 75, 35, 34, 29, 30, 72, 31, 32, 60, 2), (74, 36, 16, 5, 42), (18, 67, 65, 24), (9, 51, 39, 33, 68)])
_k = set([(3, 4), (3, 8), (4, 44), (5, 16), (5, 42), (6, 7), (6, 45), (7, 64), (8, 49), (9, 48), (9, 51), (10, 11), (10, 12), (11, 46), (12, 49), (13, 14), (13, 16), (14, 15), (15, 20), (17, 18), (17, 21), (18, 67), (19, 22), (19, 67), (20, 23), (21, 79), (22, 71), (23, 24), (24, 65), (25, 27), (25, 47), (26, 27), (26, 63), (28, 58), (28, 61), (29, 30), (29, 34), (30, 72), (31, 32), (31, 38), (32, 60), (33, 39), (33, 68), (34, 35), (35, 75), (36, 37), (36, 74), (37, 80), (38, 78), (39, 77), (40, 41), (40, 56), (41, 76), (42, 43), (43, 48), (44, 52), (45, 50), (46, 47), (50, 51), (52, 53), (53, 54), (54, 55), (55, 59), (56, 57), (57, 58), (59, 62), (60, 61), (62, 63), (64, 66), (65, 66), (68, 69), (69, 73), (70, 71), (70, 77), (72, 78), (73, 74), (75, 76), (79, 80)])
me_cylinder_cell_004.attributes.new('sharp_edge', 'BOOLEAN', 'EDGE').data.foreach_set('value', [ (min(e.vertices), max(e.vertices)) in _k for e in me_cylinder_cell_004.edges])
me_cylinder_cell_004.materials.append(mat_vasematerial)
me_cylinder_cell_004.use_remesh_preserve_volume = False
me_cylinder_cell_004.use_remesh_preserve_attributes = False
me_cylinder_cell_004.use_mirror_vertex_groups = False
me_cylinder_cell_004.update()
me_cylinder_cell_003 = bpy.data.meshes.new('Cylinder_cell.003')
me_cylinder_cell_003.from_pydata([(-0.02196, -0.08455, 0.115), (-0.02196, -0.01451, -0.1056), (-0.02928, 0.04142, 0.08607), (-0.02196, -0.07202, 0.02591), (0.02217, 0.03299, -0.1398), (0.1006, -0.02124, 0.02591), (0.02654, 0.005577, -0.1652), (-0.02196, -0.01451, -0.1288), (0.04273, 0.01228, -0.1056), (-0.03876, -0.007557, -0.1056), (-0.1656, -0.01252, 0.02591), (-0.05126, -0.00804, -0.09265), (-0.1484, 0.09074, 0.08607), (-0.02928, 0.02945, -0.08757), (0.0125, 0.04447, -0.1207), (0.0231, 0.06311, 0.08607), (0.1195, -0.02596, 0.115), (0.1185, -0.02347, 0.0943), (0.1105, -0.02141, 0.05623), (0.1167, -0.01918, 0.1132), (0.09452, 0.0004234, 0.1068), (-0.237, 0.004514, 0.115), (0.04273, 0.01228, -0.1056), (0.02654, 0.005577, -0.1652), (-0.02196, -0.01451, -0.1288), (0.1006, -0.02124, 0.02591), (-0.03876, -0.007557, -0.1056), (-0.05126, -0.00804, -0.09265), (-0.1656, -0.01252, 0.02591), (-0.1484, 0.09074, 0.08607), (-0.02928, 0.02945, -0.08757), (0.0231, 0.06311, 0.08607), (0.0125, 0.04447, -0.1207), (0.1195, -0.02596, 0.115), (0.1185, -0.02347, 0.0943), (0.1105, -0.02141, 0.05623), (0.1167, -0.01918, 0.1132), (0.09452, 0.0004234, 0.1068), (-0.237, 0.004514, 0.115)], [], [(3, 0, 38, 28), (0, 33, 36, 20, 31, 2), (2, 31, 14, 30), (1, 3, 28, 27, 26), (4, 18, 5, 8, 23), (32, 15, 37, 4), (25, 35, 34, 33, 0, 3), (30, 29, 2), (22, 25, 3, 1), (24, 6, 22, 1), (29, 38, 0, 2), (37, 19, 17, 18, 4), (11, 10, 21, 12, 13, 32, 4), (26, 24, 1), (19, 16, 17), (23, 7, 9, 11, 4)])
_k = set([(5, 8), (5, 18), (6, 22), (6, 24), (7, 9), (7, 23), (8, 23), (9, 11), (10, 11), (10, 21), (12, 13), (12, 21), (13, 32), (14, 30), (14, 31), (15, 32), (15, 37), (16, 17), (16, 19), (17, 18), (19, 37), (20, 31), (20, 36), (22, 25), (24, 26), (25, 35), (26, 27), (27, 28), (28, 38), (29, 30), (29, 38), (33, 34), (33, 36), (34, 35)])
me_cylinder_cell_003.attributes.new('sharp_edge', 'BOOLEAN', 'EDGE').data.foreach_set('value', [ (min(e.vertices), max(e.vertices)) in _k for e in me_cylinder_cell_003.edges])
me_cylinder_cell_003.materials.append(mat_vasematerial)
me_cylinder_cell_003.use_remesh_preserve_volume = False
me_cylinder_cell_003.use_remesh_preserve_attributes = False
me_cylinder_cell_003.use_mirror_vertex_groups = False
me_cylinder_cell_003.update()
me_cylinder_cell_002 = bpy.data.meshes.new('Cylinder_cell.002')
me_cylinder_cell_002.from_pydata([(0.06609, 0.08898, -0.2545), (0.06609, 0.2269, 0.07836), (0.05877, 0.07507, -0.1802), (0.1645, 0.1862, 0.07836), (0.1403, 0.1672, 0.1261), (0.1959, 0.03522, -0.2545), (-0.1887, -0.01655, -0.2545), (0.08448, 0.1238, 0.2356), (-0.271, 0.06505, 0.02473), (-0.2867, 0.08079, 0.07836), (0.06372, 0.1301, 0.2362), (-0.02356, 0.09577, 0.2332), (0.1696, 0.02916, -0.1802), (-0.2236, 0.01753, 0.2256), (0.08782, -0.1395, -0.1802), (0.04481, -0.2278, -0.1802), (0.03744, -0.2426, -0.1802), (-0.1811, -0.0243, -0.1802), (0.07508, -0.214, -0.2545), (0.05778, -0.2495, -0.2545), (0.05335, -0.2583, -0.2545), (0.05877, 0.04878, 0.2013), (0.1182, 0.03821, -0.00272), (0.04666, 0.04186, 0.2289), (0.02897, 0.03457, 0.2283), (-0.1179, -0.02592, 0.2231), (-0.1622, -0.04412, 0.2213), (-0.1636, -0.04267, 0.1916), (0.1645, 0.1862, 0.07836), (0.1403, 0.1672, 0.1261), (0.1959, 0.03522, -0.2545), (-0.1887, -0.01655, -0.2545), (0.05335, -0.2583, -0.2545), (0.05778, -0.2495, -0.2545), (0.08448, 0.1238, 0.2356), (0.06372, 0.1301, 0.2362), (-0.271, 0.06505, 0.02473), (-0.2867, 0.08079, 0.07836), (-0.02356, 0.09577, 0.2332), (-0.2236, 0.01753, 0.2256), (0.1696, 0.02916, -0.1802), (0.08782, -0.1395, -0.1802), (0.04481, -0.2278, -0.1802), (-0.1811, -0.0243, -0.1802), (0.03744, -0.2426, -0.1802), (0.07508, -0.214, -0.2545), (0.05877, 0.04878, 0.2013), (0.1182, 0.03821, -0.00272), (0.04666, 0.04186, 0.2289), (0.02897, 0.03457, 0.2283), (-0.1179, -0.02592, 0.2231), (-0.1622, -0.04412, 0.2213), (-0.1636, -0.04267, 0.1916)], [], [(0, 30, 45, 33, 32, 31), (1, 35, 34, 29, 28), (0, 1, 28, 30), (43, 44, 42, 41, 40, 2), (11, 13, 51, 25), (37, 39, 38, 35, 1), (18, 5, 3, 4, 22, 12, 14), (46, 48, 49, 50, 26, 52, 43, 2), (27, 51, 13, 9, 36), (17, 27, 36, 6, 20, 16), (40, 47, 46, 2), (14, 15, 19, 18), (31, 8, 37, 1, 0), (25, 24, 10, 11), (15, 16, 20, 19), (24, 23, 7, 10), (21, 22, 4, 7, 23)])
_k = set([(3, 4), (3, 5), (4, 7), (5, 18), (6, 20), (6, 36), (7, 10), (8, 31), (8, 37), (9, 13), (9, 36), (10, 11), (11, 13), (12, 14), (12, 22), (14, 15), (15, 16), (16, 17), (17, 27), (18, 19), (19, 20), (21, 22), (21, 23), (23, 24), (24, 25), (25, 51), (26, 50), (26, 52), (27, 51), (28, 29), (28, 30), (29, 34), (30, 45), (31, 32), (32, 33), (33, 45), (34, 35), (35, 38), (37, 39), (38, 39), (40, 41), (40, 47), (41, 42), (42, 44), (43, 44), (43, 52), (46, 47), (46, 48), (48, 49), (49, 50)])
me_cylinder_cell_002.attributes.new('sharp_edge', 'BOOLEAN', 'EDGE').data.foreach_set('value', [ (min(e.vertices), max(e.vertices)) in _k for e in me_cylinder_cell_002.edges])
me_cylinder_cell_002.materials.append(mat_vasematerial)
me_cylinder_cell_002.use_remesh_preserve_volume = False
me_cylinder_cell_002.use_remesh_preserve_attributes = False
me_cylinder_cell_002.use_mirror_vertex_groups = False
me_cylinder_cell_002.update()
me_cylinder_cell_001 = bpy.data.meshes.new('Cylinder_cell.001')
me_cylinder_cell_001.from_pydata([(0.08929, 0.03775, 0.2324), (0.03977, -0.01178, 0.01181), (0.08043, 0.02888, 0.1433), (0.09444, -0.1258, 0.1088), (0.05973, 0.05077, -0.2751), (-0.1298, 0.05847, -0.1584), (-0.1323, 0.1262, -0.2684), (0.03552, -0.01002, -0.1584), (-0.1499, 0.1331, -0.2676), (-0.1494, 0.1302, -0.2633), (-0.09403, 0.04364, 0.01181), (-0.09772, 0.04517, -0.005609), (0.03977, -0.01178, -0.1529), (0.06985, -0.08441, 0.01181), (-0.06554, 0.08657, 0.137), (-0.06219, 0.08796, 0.1433), (0.1372, -0.1081, 0.1433), (0.1342, -0.1093, 0.1354), (0.1201, -0.1151, 0.09761), (0.1114, -0.1098, 0.08274), (-0.09752, 0.01006, 0.0012), (-0.1057, 0.01617, -0.03802), (-0.1459, 0.04847, -0.265), (-0.1526, 0.0512, -0.2647), (0.002205, -0.03702, 0.08502), (-0.07529, 0.01937, -0.2674), (0.01288, -0.02635, -0.134), (0.03427, -0.1079, 0.04572), (0.0304, -0.09313, 0.01308), (0.01945, 0.06668, 0.2324), (0.01127, 0.06882, 0.2235), (0.1323, -0.06613, 0.2324), (0.1442, -0.1048, 0.2031), (0.0594, 0.01182, 0.2231), (-0.1323, 0.1262, -0.2684), (0.05973, 0.05077, -0.2751), (0.03552, -0.01002, -0.1584), (-0.1499, 0.1331, -0.2676), (-0.1298, 0.05847, -0.1584), (-0.1494, 0.1302, -0.2633), (-0.09403, 0.04364, 0.01181), (-0.09772, 0.04517, -0.005609), (0.03977, -0.01178, -0.1529), (0.06985, -0.08441, 0.01181), (-0.06219, 0.08796, 0.1433), (-0.06554, 0.08657, 0.137), (0.1372, -0.1081, 0.1433), (0.1342, -0.1093, 0.1354), (0.1201, -0.1151, 0.09761), (0.1114, -0.1098, 0.08274), (-0.09752, 0.01006, 0.0012), (-0.1057, 0.01617, -0.03802), (-0.1526, 0.0512, -0.2647), (-0.07529, 0.01937, -0.2674), (-0.1459, 0.04847, -0.265), (0.002205, -0.03702, 0.08502), (0.01288, -0.02635, -0.134), (0.03427, -0.1079, 0.04572), (0.0304, -0.09313, 0.01308), (0.01945, 0.06668, 0.2324), (0.01127, 0.06882, 0.2235), (0.1323, -0.06613, 0.2324), (0.1442, -0.1048, 0.2031), (0.0594, 0.01182, 0.2231)], [], [(2, 0, 61, 32, 46), (0, 29, 63), (1, 2, 46, 47, 48, 49, 13), (3, 17, 16, 62), (3, 19, 18), (3, 58, 56, 53, 35, 36, 42, 43, 19), (51, 50, 45, 10, 41), (53, 54, 34, 35), (38, 11, 40, 1, 12, 7), (63, 61, 0), (18, 17, 3), (39, 8, 52), (62, 31, 33, 59, 60, 3), (60, 15, 45, 50, 55, 57, 3), (26, 28, 27, 24), (44, 30, 29, 0, 2), (40, 14, 44, 2, 1), (7, 4, 6, 37, 9, 38), (13, 12, 1), (57, 58, 3), (24, 20, 21, 23, 22, 25, 26), (8, 34, 54, 52), (52, 51, 41, 5, 39)])
_k = set([(4, 6), (4, 7), (5, 39), (5, 41), (6, 37), (7, 12), (8, 34), (8, 39), (9, 37), (9, 38), (10, 41), (10, 45), (11, 38), (11, 40), (12, 13), (13, 49), (14, 40), (14, 44), (15, 45), (15, 60), (16, 17), (16, 62), (17, 18), (18, 19), (19, 43), (20, 21), (20, 24), (21, 23), (22, 23), (22, 25), (24, 27), (25, 26), (26, 28), (27, 28), (29, 30), (29, 63), (30, 44), (31, 33), (31, 62), (32, 46), (32, 61), (33, 59), (34, 35), (35, 36), (36, 42), (42, 43), (46, 47), (47, 48), (48, 49), (50, 51), (50, 55), (51, 52), (52, 54), (53, 54), (53, 56), (55, 57), (56, 58), (57, 58), (59, 60), (61, 63)])
me_cylinder_cell_001.attributes.new('sharp_edge', 'BOOLEAN', 'EDGE').data.foreach_set('value', [ (min(e.vertices), max(e.vertices)) in _k for e in me_cylinder_cell_001.edges])
me_cylinder_cell_001.materials.append(mat_vasematerial)
me_cylinder_cell_001.use_remesh_preserve_volume = False
me_cylinder_cell_001.use_remesh_preserve_attributes = False
me_cylinder_cell_001.use_mirror_vertex_groups = False
me_cylinder_cell_001.update()
me_cylinder_cell_000 = bpy.data.meshes.new('Cylinder_cell.000')
me_cylinder_cell_000.from_pydata([(0.07479, 0.02139, 0.166), (0.07479, 0.02139, -0.00426), (0.03763, -0.1006, 0.2597), (0.03169, 0.141, 0.2618), (-0.1392, -0.2619, -0.1552), (-0.01545, -0.3033, -0.1879), (0.001964, 0.3175, -0.1217), (0.03076, 0.3096, -0.1284), (-0.02286, 0.2565, -0.00426), (0.08819, 0.226, -0.1659), (0.1399, 0.1289, -0.1848), (0.1168, 0.1842, -0.1845), (0.1847, 0.02139, -0.1853), (0.06388, 0.2614, -0.1501), (0.008332, 0.1818, 0.166), (0.1032, 0.02139, 0.2309), (0.08178, -0.04023, 0.2403), (0.0579, -0.1089, 0.2508), (0.03116, -0.1253, 0.2051), (0.008262, -0.1392, 0.166), (0.06854, -0.2628, -0.1879), (0.05626, -0.2924, -0.1878), (0.01501, -0.3095, -0.1878), (-0.004479, -0.2614, -0.0954), (-0.02341, -0.2139, -0.00426), (0.04895, 0.1571, 0.2354), (0.05777, 0.1517, 0.2505), (-0.03927, -0.1991, -0.1881), (-0.05029, -0.1881, 0.03802), (-0.04916, 0.242, 0.01476), (-0.1339, 0.286, -0.1141), (-0.07853, 0.2641, -0.1295), (-0.04163, 0.2496, -0.1397), (0.054, 0.02639, -0.186), (-0.008471, -0.04696, 0.2796), (-0.01824, -0.07667, 0.2429), (0.02286, 0.02639, 0.2659), (-0.03247, -0.1201, 0.1881), (-0.1482, -0.2403, -0.1308), (-0.1476, -0.2417, -0.1541), (-0.1474, -0.2421, -0.1609), (-0.1485, -0.2391, -0.1117), (-0.03101, 0.1727, 0.1683), (-0.02364, 0.2089, -0.1565), (-0.02721, 0.1582, 0.2001), (-0.01591, 0.1234, 0.2456), (-0.007555, 0.09763, 0.279), (0.04466, 0.04892, -0.1859), (0.00738, 0.1388, -0.1853), (-0.05557, -0.2059, -0.1882), (-0.101, -0.2247, -0.1882), (0.008262, -0.1392, 0.166), (-0.02341, -0.2139, -0.00426), (-0.1474, -0.2421, -0.1609), (-0.1476, -0.2417, -0.1541), (-0.02286, 0.2565, -0.00426), (0.001964, 0.3175, -0.1217), (0.03076, 0.3096, -0.1284), (0.06388, 0.2614, -0.1501), (0.08819, 0.226, -0.1659), (0.1399, 0.1289, -0.1848), (0.1168, 0.1842, -0.1845), (0.1847, 0.02139, -0.1853), (0.1032, 0.02139, 0.2309), (0.08178, -0.04023, 0.2403), (0.0579, -0.1089, 0.2508), (0.03116, -0.1253, 0.2051), (0.06854, -0.2628, -0.1879), (0.05626, -0.2924, -0.1878), (-0.004479, -0.2614, -0.0954), (0.01501, -0.3095, -0.1878), (0.04895, 0.1571, 0.2354), (0.05777, 0.1517, 0.2505), (0.008332, 0.1818, 0.166), (-0.05029, -0.1881, 0.03802), (-0.03247, -0.1201, 0.1881), (-0.04916, 0.242, 0.01476), (-0.1339, 0.286, -0.1141), (-0.07853, 0.2641, -0.1295), (-0.04163, 0.2496, -0.1397), (0.054, 0.02639, -0.186), (-0.03927, -0.1991, -0.1881), (-0.008471, -0.04696, 0.2796), (-0.01824, -0.07667, 0.2429), (0.02286, 0.02639, 0.2659), (-0.1482, -0.2403, -0.1308), (-0.1485, -0.2391, -0.1117), (-0.03101, 0.1727, 0.1683), (-0.02364, 0.2089, -0.1565), (-0.02721, 0.1582, 0.2001), (0.00738, 0.1388, -0.1853), (-0.01591, 0.1234, 0.2456), (-0.007555, 0.09763, 0.279), (0.04466, 0.04892, -0.1859), (-0.05557, -0.2059, -0.1882), (-0.101, -0.2247, -0.1882)], [], [(1, 0, 51, 52), (8, 73, 0, 1), (0, 63, 16, 17, 66, 51), (3, 89, 91), (3, 25, 14, 55, 56, 77, 76, 87), (4, 85, 54), (3, 92, 84, 82, 2), (2, 75, 74, 86, 4, 5, 69, 24, 19, 18), (2, 82, 83), (18, 65, 2), (86, 85, 4), (53, 50, 5, 4), (83, 75, 2), (70, 69, 5), (57, 6, 8), (64, 15, 72, 3, 2), (87, 89, 3), (36, 46, 45, 44, 42, 29, 79, 88, 90, 93, 80), (56, 7, 13, 78, 77), (73, 71, 26, 63, 0), (72, 25, 3), (62, 60, 61, 59, 58, 57, 8, 1), (54, 53, 4), (29, 30, 31, 79), (52, 23, 22, 21), (91, 92, 3), (28, 37, 35, 34, 36, 80, 81), (43, 32, 78, 13, 9), (11, 10, 47, 48), (81, 94, 95, 40, 39, 38, 41, 28), (9, 11, 48, 43), (10, 12, 67, 49, 27, 33, 47), (65, 64, 2), (67, 68, 70, 5, 50, 49), (21, 20, 62, 1, 52)])
_k = set([(6, 8), (6, 57), (7, 13), (7, 56), (8, 73), (9, 11), (9, 13), (10, 11), (10, 12), (12, 67), (14, 25), (14, 55), (15, 64), (15, 72), (16, 17), (16, 63), (17, 66), (18, 19), (18, 65), (19, 24), (20, 21), (20, 62), (21, 22), (22, 23), (23, 52), (24, 69), (25, 72), (26, 63), (26, 71), (27, 33), (27, 49), (28, 37), (28, 41), (29, 30), (29, 42), (30, 31), (31, 79), (32, 43), (32, 78), (33, 47), (34, 35), (34, 36), (35, 37), (36, 46), (38, 39), (38, 41), (39, 40), (40, 95), (42, 44), (43, 48), (44, 45), (45, 46), (47, 48), (49, 50), (50, 53), (51, 52), (51, 66), (53, 54), (54, 85), (55, 56), (57, 58), (58, 59), (59, 61), (60, 61), (60, 62), (64, 65), (67, 68), (68, 70), (69, 70), (71, 73), (74, 75), (74, 86), (75, 83), (76, 77), (76, 87), (77, 78), (79, 88), (80, 81), (80, 93), (81, 94), (82, 83), (82, 84), (84, 92), (85, 86), (87, 89), (88, 90), (89, 91), (90, 93), (91, 92), (94, 95)])
me_cylinder_cell_000.attributes.new('sharp_edge', 'BOOLEAN', 'EDGE').data.foreach_set('value', [ (min(e.vertices), max(e.vertices)) in _k for e in me_cylinder_cell_000.edges])
me_cylinder_cell_000.materials.append(mat_vasematerial)
me_cylinder_cell_000.use_remesh_preserve_volume = False
me_cylinder_cell_000.use_remesh_preserve_attributes = False
me_cylinder_cell_000.use_mirror_vertex_groups = False
me_cylinder_cell_000.update()
me_cylinder_cell_015 = bpy.data.meshes.new('Cylinder_cell.015')
me_cylinder_cell_015.from_pydata([(-0.1113, -0.1296, 0.349), (-0.2292, 0.1549, 0.349), (-0.0618, -0.08004, 0.1284), (-0.1591, 0.1549, 0.1284), (0.1731, -0.1774, -0.04184), (-0.0618, -0.08004, -0.04184), (-0.1591, 0.1549, -0.04184), (-0.03311, -0.03902, 0.3201), (-0.1155, 0.1599, 0.3201), (-0.1025, -0.1207, 0.2599), (-0.2166, 0.1549, 0.2599), (0.2164, -0.1295, 0.09213), (0.2893, -0.1287, -0.1924), (-0.1266, 0.3954, -0.1524), (-0.1177, 0.3841, -0.13), (-0.2572, 0.1549, -0.2034), (-0.08373, 0.3369, -0.04184), (-0.09903, 0.3, 0.07668), (-0.1057, 0.2839, 0.1284), (-0.1843, -0.1887, -0.3187), (-0.1793, -0.1975, -0.3221), (-0.217, -0.03621, -0.2677), (0.2496, -0.1457, -0.04184), (0.2519, -0.1515, -0.05294), (0.1731, -0.1774, 0.1016), (0.2209, -0.1576, 0.06568), (0.1539, -0.1694, 0.1284), (0.1731, -0.2755, -0.2034), (-0.1687, -0.2035, -0.3181), (0.009011, -0.2409, -0.2586), (0.2792, -0.2178, -0.1808), (-0.1714, 0.264, 0.2599), (0.02673, -0.1742, 0.2599), (0.1439, -0.1698, 0.1387), (-0.06098, 0.3731, -0.1699), (-0.06277, 0.3637, -0.1394), (-0.07617, 0.2998, 0.05018), (0.1658, -0.159, -0.2246), (0.04356, -0.07078, 0.3201), (0.1658, -0.1337, 0.1427), (-0.05444, -0.07326, -0.3048), (-0.06344, -0.06935, -0.3023), (-0.0663, -0.062, -0.2996), (-0.1527, 0.1599, -0.2191), (-0.142, 0.1325, -0.2291), (0.2089, -0.1183, 0.1062), (0.2209, -0.1152, 0.07907), (0.2771, -0.1111, -0.1989), (0.2507, -0.1108, -0.03539), (0.2802, -0.1064, -0.1495), (-0.09534, 0.2086, 0.3201), (-0.04493, -0.1571, 0.349), (-0.1936, 0.2408, 0.349), (-0.1266, 0.3954, -0.1524), (-0.1177, 0.3841, -0.13), (-0.2572, 0.1549, -0.2034), (-0.08373, 0.3369, -0.04184), (-0.09903, 0.3, 0.07668), (-0.1057, 0.2839, 0.1284), (-0.1793, -0.1975, -0.3221), (-0.1843, -0.1887, -0.3187), (-0.217, -0.03621, -0.2677), (0.2496, -0.1457, -0.04184), (0.2519, -0.1515, -0.05294), (0.1731, -0.1774, 0.1016), (0.2209, -0.1576, 0.06568), (0.1539, -0.1694, 0.1284), (-0.1687, -0.2035, -0.3181), (0.009011, -0.2409, -0.2586), (0.1731, -0.2755, -0.2034), (0.2792, -0.2178, -0.1808), (-0.1714, 0.264, 0.2599), (0.1439, -0.1698, 0.1387), (0.02673, -0.1742, 0.2599), (-0.06098, 0.3731, -0.1699), (-0.06277, 0.3637, -0.1394), (-0.07617, 0.2998, 0.05018), (-0.09534, 0.2086, 0.3201), (0.04356, -0.07078, 0.3201), (0.1658, -0.1337, 0.1427), (0.1658, -0.159, -0.2246), (-0.05444, -0.07326, -0.3048), (-0.06344, -0.06935, -0.3023), (-0.0663, -0.062, -0.2996), (-0.1527, 0.1599, -0.2191), (-0.142, 0.1325, -0.2291), (0.2089, -0.1183, 0.1062), (0.2209, -0.1152, 0.07907), (0.2771, -0.1111, -0.1989), (0.2507, -0.1108, -0.03539), (0.2802, -0.1064, -0.1495), (-0.04493, -0.1571, 0.349), (-0.1936, 0.2408, 0.349)], [], [(9, 0, 1, 10), (10, 1, 92, 71), (6, 3, 58, 57, 56), (5, 2, 3, 6), (4, 64, 66, 2, 5), (59, 5, 6, 55, 61, 60), (0, 51, 78, 7), (1, 0, 7, 8), (8, 7, 82, 83, 85, 84), (7, 78, 79, 80, 81, 82), (3, 10, 71, 58), (2, 9, 10, 3), (11, 86, 39, 38, 91, 32, 33), (12, 90, 89, 63, 70), (56, 54, 53, 55, 6), (75, 74, 13, 14), (87, 86, 11), (73, 51, 0, 9), (89, 87, 11, 65, 22, 63), (70, 69, 68, 12), (76, 75, 14, 16, 17), (66, 72, 73, 9, 2), (88, 90, 12), (42, 41, 40, 20, 19), (40, 37, 88, 12, 68, 67, 20), (44, 42, 19, 21), (17, 18, 31, 52, 50, 76), (33, 26, 24, 65, 11), (77, 92, 1, 8), (27, 30, 23, 62, 4), (21, 15, 13, 74, 43, 44), (79, 45, 46, 48, 49, 47, 80), (62, 25, 64, 4), (28, 29, 27, 4, 5, 59), (84, 34, 35, 36, 77, 8)])
_k = set([(13, 14), (13, 15), (14, 16), (15, 21), (16, 17), (17, 18), (18, 31), (19, 20), (19, 21), (20, 67), (22, 63), (22, 65), (23, 30), (23, 62), (24, 26), (24, 65), (25, 62), (25, 64), (26, 33), (27, 29), (27, 30), (28, 29), (28, 59), (31, 52), (32, 33), (32, 91), (34, 35), (34, 84), (35, 36), (36, 77), (37, 40), (37, 88), (38, 39), (38, 91), (39, 86), (40, 41), (41, 42), (42, 44), (43, 44), (43, 74), (45, 46), (45, 79), (46, 48), (47, 49), (47, 80), (48, 49), (50, 52), (50, 76), (51, 73), (51, 78), (53, 54), (53, 55), (54, 56), (55, 61), (56, 57), (57, 58), (58, 71), (59, 60), (60, 61), (63, 70), (64, 66), (66, 72), (67, 68), (68, 69), (69, 70), (71, 92), (72, 73), (74, 75), (75, 76), (77, 92), (78, 79), (80, 81), (81, 82), (82, 83), (83, 85), (84, 85), (86, 87), (87, 89), (88, 90), (89, 90)])
me_cylinder_cell_015.attributes.new('sharp_edge', 'BOOLEAN', 'EDGE').data.foreach_set('value', [ (min(e.vertices), max(e.vertices)) in _k for e in me_cylinder_cell_015.edges])
me_cylinder_cell_015.materials.append(mat_vasematerial)
me_cylinder_cell_015.use_remesh_preserve_volume = False
me_cylinder_cell_015.use_remesh_preserve_attributes = False
me_cylinder_cell_015.use_mirror_vertex_groups = False
me_cylinder_cell_015.update()

# ---- objects
ob_lamp = bpy.data.objects.new('Lamp', light_lamp)
ob_camera = bpy.data.objects.new('Camera', cam_camera)
ob_cylinder_cell_014_cell_007 = bpy.data.objects.new('Cylinder_cell.014_cell.007', me_cylinder_cell_014_cell_006)
ob_cylinder_cell_014_cell_006 = bpy.data.objects.new('Cylinder_cell.014_cell.006', me_cylinder_cell_014_cell_005)
ob_cylinder_cell_014_cell_005 = bpy.data.objects.new('Cylinder_cell.014_cell.005', me_cylinder_cell_014_cell_004)
ob_cylinder_cell_014_cell_004 = bpy.data.objects.new('Cylinder_cell.014_cell.004', me_cylinder_cell_014_cell_003)
ob_cylinder_cell_014_cell_003 = bpy.data.objects.new('Cylinder_cell.014_cell.003', me_cylinder_cell_014_cell_002)
ob_cylinder_cell_014_cell_002 = bpy.data.objects.new('Cylinder_cell.014_cell.002', me_cylinder_cell_014_cell_001)
ob_cylinder_cell_014_cell_001 = bpy.data.objects.new('Cylinder_cell.014_cell.001', me_cylinder_cell_014_cell_000)
ob_cylinder_cell_014_cell = bpy.data.objects.new('Cylinder_cell.014_cell', me_cylinder_cell_014_cell_008)
ob_cylinder_cell_010_cell_007 = bpy.data.objects.new('Cylinder_cell.010_cell.007', me_cylinder_cell_010_cell_006)
ob_cylinder_cell_010_cell_006 = bpy.data.objects.new('Cylinder_cell.010_cell.006', me_cylinder_cell_010_cell_005)
ob_cylinder_cell_010_cell_005 = bpy.data.objects.new('Cylinder_cell.010_cell.005', me_cylinder_cell_010_cell_004)
ob_cylinder_cell_010_cell_004 = bpy.data.objects.new('Cylinder_cell.010_cell.004', me_cylinder_cell_010_cell_003)
ob_cylinder_cell_010_cell_003 = bpy.data.objects.new('Cylinder_cell.010_cell.003', me_cylinder_cell_010_cell_002)
ob_cylinder_cell_010_cell_002 = bpy.data.objects.new('Cylinder_cell.010_cell.002', me_cylinder_cell_010_cell_001)
ob_cylinder_cell_010_cell_001 = bpy.data.objects.new('Cylinder_cell.010_cell.001', me_cylinder_cell_010_cell_000)
ob_cylinder_cell_010_cell = bpy.data.objects.new('Cylinder_cell.010_cell', me_cylinder_cell_010_cell_008)
ob_cylinder_cell_007_cell_007 = bpy.data.objects.new('Cylinder_cell.007_cell.007', me_cylinder_cell_007_cell_006)
ob_cylinder_cell_007_cell_006 = bpy.data.objects.new('Cylinder_cell.007_cell.006', me_cylinder_cell_007_cell_005)
ob_cylinder_cell_007_cell_005 = bpy.data.objects.new('Cylinder_cell.007_cell.005', me_cylinder_cell_007_cell_004)
ob_cylinder_cell_007_cell_004 = bpy.data.objects.new('Cylinder_cell.007_cell.004', me_cylinder_cell_007_cell_003)
ob_cylinder_cell_007_cell_003 = bpy.data.objects.new('Cylinder_cell.007_cell.003', me_cylinder_cell_007_cell_002)
ob_cylinder_cell_007_cell_002 = bpy.data.objects.new('Cylinder_cell.007_cell.002', me_cylinder_cell_007_cell_001)
ob_cylinder_cell_007_cell_001 = bpy.data.objects.new('Cylinder_cell.007_cell.001', me_cylinder_cell_007_cell_000)
ob_cylinder_cell_007_cell = bpy.data.objects.new('Cylinder_cell.007_cell', me_cylinder_cell_007_cell_008)
ob_cylinder_cell_013 = bpy.data.objects.new('Cylinder_cell.013', me_cylinder_cell_012)
ob_cylinder_cell_012 = bpy.data.objects.new('Cylinder_cell.012', me_cylinder_cell_011)
ob_cylinder_cell_011 = bpy.data.objects.new('Cylinder_cell.011', me_cylinder_cell_010)
ob_cylinder_cell_009 = bpy.data.objects.new('Cylinder_cell.009', me_cylinder_cell_008)
ob_cylinder_cell_008 = bpy.data.objects.new('Cylinder_cell.008', me_cylinder_cell_007)
ob_cylinder_cell_006 = bpy.data.objects.new('Cylinder_cell.006', me_cylinder_cell_005)
ob_cylinder_cell_005 = bpy.data.objects.new('Cylinder_cell.005', me_cylinder_cell_004)
ob_cylinder_cell_004 = bpy.data.objects.new('Cylinder_cell.004', me_cylinder_cell_003)
ob_cylinder_cell_003 = bpy.data.objects.new('Cylinder_cell.003', me_cylinder_cell_002)
ob_cylinder_cell_002 = bpy.data.objects.new('Cylinder_cell.002', me_cylinder_cell_001)
ob_cylinder_cell_001 = bpy.data.objects.new('Cylinder_cell.001', me_cylinder_cell_000)
ob_cylinder_cell = bpy.data.objects.new('Cylinder_cell', me_cylinder_cell_015)

# ---- transforms, parenting, visibility, modifiers, constraints
ob_lamp.location = (4.076, 1.005, 5.904)
ob_lamp.rotation_euler = (0.6503, 0.05522, 1.866)
ob_lamp.lock_rotations_4d = False
ob_lamp.empty_display_type = 'ARROWS'
ob_lamp.color = (0.0, 0.0, 0.0, 0.0)
ob_lamp.lineart.crease_threshold = 0.0
ob_camera.location = (7.481, -6.508, 5.344)
ob_camera.rotation_euler = (1.109, 0.0, 0.8149)
ob_camera.lock_rotations_4d = False
ob_camera.empty_display_type = 'ARROWS'
ob_camera.color = (0.0, 0.0, 0.0, 0.0)
ob_camera.display_type = 'WIRE'
ob_camera.lineart.crease_threshold = 0.0
ob_cylinder_cell_014_cell_007.location = (0.1655, -0.3324, 0.4956)
ob_cylinder_cell_014_cell_007.lineart.crease_threshold = 0.0
ob_cylinder_cell_014_cell_006.location = (0.2784, -0.2567, 0.4811)
ob_cylinder_cell_014_cell_006.lineart.crease_threshold = 0.0
ob_cylinder_cell_014_cell_005.location = (0.3167, -0.1783, 0.481)
ob_cylinder_cell_014_cell_005.lineart.crease_threshold = 0.0
ob_cylinder_cell_014_cell_004.location = (0.1696, -0.3227, 0.476)
ob_cylinder_cell_014_cell_004.lineart.crease_threshold = 0.0
ob_cylinder_cell_014_cell_003.location = (0.2753, -0.2361, 0.4788)
ob_cylinder_cell_014_cell_003.lineart.crease_threshold = 0.0
ob_cylinder_cell_014_cell_002.location = (0.1678, -0.3232, 0.4939)
ob_cylinder_cell_014_cell_002.lineart.crease_threshold = 0.0
ob_cylinder_cell_014_cell_001.location = (0.3351, -0.1465, 0.4951)
ob_cylinder_cell_014_cell_001.lineart.crease_threshold = 0.0
ob_cylinder_cell_014_cell.location = (0.207, -0.2972, 0.4826)
ob_cylinder_cell_014_cell.lineart.crease_threshold = 0.0
ob_cylinder_cell_010_cell_007.location = (0.1408, 0.3018, 0.4574)
ob_cylinder_cell_010_cell_007.lineart.crease_threshold = 0.0
ob_cylinder_cell_010_cell_006.location = (0.2572, 0.1272, 0.4049)
ob_cylinder_cell_010_cell_006.lineart.crease_threshold = 0.0
ob_cylinder_cell_010_cell_005.location = (0.2587, 0.1128, 0.4619)
ob_cylinder_cell_010_cell_005.lineart.crease_threshold = 0.0
ob_cylinder_cell_010_cell_004.location = (0.1947, 0.1927, 0.3578)
ob_cylinder_cell_010_cell_004.lineart.crease_threshold = 0.0
ob_cylinder_cell_010_cell_003.location = (0.2921, 0.1411, 0.4609)
ob_cylinder_cell_010_cell_003.lineart.crease_threshold = 0.0
ob_cylinder_cell_010_cell_002.location = (0.2022, 0.2113, 0.4337)
ob_cylinder_cell_010_cell_002.lineart.crease_threshold = 0.0
ob_cylinder_cell_010_cell_001.location = (0.2877, 0.1667, 0.4747)
ob_cylinder_cell_010_cell_001.lineart.crease_threshold = 0.0
ob_cylinder_cell_010_cell.location = (0.3322, 0.1415, 0.494)
ob_cylinder_cell_010_cell.lineart.crease_threshold = 0.0
ob_cylinder_cell_007_cell_007.location = (0.3027, 0.02054, 0.4599)
ob_cylinder_cell_007_cell_007.lineart.crease_threshold = 0.0
ob_cylinder_cell_007_cell_006.location = (0.355, -0.01329, 0.4255)
ob_cylinder_cell_007_cell_006.lineart.crease_threshold = 0.0
ob_cylinder_cell_007_cell_005.location = (0.2959, 0.0127, 0.3937)
ob_cylinder_cell_007_cell_005.lineart.crease_threshold = 0.0
ob_cylinder_cell_007_cell_004.location = (0.3296, -0.1015, 0.4289)
ob_cylinder_cell_007_cell_004.lineart.crease_threshold = 0.0
ob_cylinder_cell_007_cell_003.location = (0.2911, -0.06186, 0.4476)
ob_cylinder_cell_007_cell_003.lineart.crease_threshold = 0.0
ob_cylinder_cell_007_cell_002.location = (0.3198, 0.09145, 0.4197)
ob_cylinder_cell_007_cell_002.lineart.crease_threshold = 0.0
ob_cylinder_cell_007_cell_001.location = (0.2991, -0.07537, 0.3907)
ob_cylinder_cell_007_cell_001.lineart.crease_threshold = 0.0
ob_cylinder_cell_007_cell.location = (0.333, -0.08681, 0.4817)
ob_cylinder_cell_007_cell.lineart.crease_threshold = 0.0
ob_cylinder_cell_013.location = (-0.08659, 0.2673, 0.2399)
ob_cylinder_cell_013.lineart.crease_threshold = 0.0
ob_cylinder_cell_012.location = (0.03387, -0.2805, -0.2647)
ob_cylinder_cell_012.lineart.crease_threshold = 0.0
ob_cylinder_cell_011.location = (-0.2212, 0.01067, -0.2848)
ob_cylinder_cell_011.lineart.crease_threshold = 0.0
ob_cylinder_cell_009.location = (0.2033, -0.2477, 0.2413)
ob_cylinder_cell_009.lineart.crease_threshold = 0.0
ob_cylinder_cell_008.location = (0.1708, -0.2328, 0.4083)
ob_cylinder_cell_008.lineart.crease_threshold = 0.0
ob_cylinder_cell_006.location = (0.248, -0.1153, -0.25)
ob_cylinder_cell_006.lineart.crease_threshold = 0.0
ob_cylinder_cell_005.location = (0.1322, 0.2252, -0.2012)
ob_cylinder_cell_005.lineart.crease_threshold = 0.0
ob_cylinder_cell_004.location = (0.02196, -0.3178, 0.385)
ob_cylinder_cell_004.lineart.crease_threshold = 0.0
ob_cylinder_cell_003.location = (-0.06609, 0.2731, -0.2455)
ob_cylinder_cell_003.lineart.crease_threshold = 0.0
ob_cylinder_cell_002.location = (0.1952, 0.2467, 0.2676)
ob_cylinder_cell_002.lineart.crease_threshold = 0.0
ob_cylinder_cell_001.location = (0.2575, -0.02139, 0.1134)
ob_cylinder_cell_001.lineart.crease_threshold = 0.0
ob_cylinder_cell.location = (-0.1731, -0.19, 0.151)
ob_cylinder_cell.lineart.crease_threshold = 0.0

# ---- collection membership
col_collection_1.objects.link(ob_lamp)
col_collection_1.objects.link(ob_camera)
col_collection_2.objects.link(ob_cylinder_cell_014_cell_007)
col_collection_2.objects.link(ob_cylinder_cell_014_cell_006)
col_collection_2.objects.link(ob_cylinder_cell_014_cell_005)
col_collection_2.objects.link(ob_cylinder_cell_014_cell_004)
col_collection_2.objects.link(ob_cylinder_cell_014_cell_003)
col_collection_2.objects.link(ob_cylinder_cell_014_cell_002)
col_collection_2.objects.link(ob_cylinder_cell_014_cell_001)
col_collection_2.objects.link(ob_cylinder_cell_014_cell)
col_collection_2.objects.link(ob_cylinder_cell_010_cell_007)
col_collection_2.objects.link(ob_cylinder_cell_010_cell_006)
col_collection_2.objects.link(ob_cylinder_cell_010_cell_005)
col_collection_2.objects.link(ob_cylinder_cell_010_cell_004)
col_collection_2.objects.link(ob_cylinder_cell_010_cell_003)
col_collection_2.objects.link(ob_cylinder_cell_010_cell_002)
col_collection_2.objects.link(ob_cylinder_cell_010_cell_001)
col_collection_2.objects.link(ob_cylinder_cell_010_cell)
col_collection_2.objects.link(ob_cylinder_cell_007_cell_007)
col_collection_2.objects.link(ob_cylinder_cell_007_cell_006)
col_collection_2.objects.link(ob_cylinder_cell_007_cell_005)
col_collection_2.objects.link(ob_cylinder_cell_007_cell_004)
col_collection_2.objects.link(ob_cylinder_cell_007_cell_003)
col_collection_2.objects.link(ob_cylinder_cell_007_cell_002)
col_collection_2.objects.link(ob_cylinder_cell_007_cell_001)
col_collection_2.objects.link(ob_cylinder_cell_007_cell)
col_collection_2.objects.link(ob_cylinder_cell_013)
col_collection_2.objects.link(ob_cylinder_cell_012)
col_collection_2.objects.link(ob_cylinder_cell_011)
col_collection_2.objects.link(ob_cylinder_cell_009)
col_collection_2.objects.link(ob_cylinder_cell_008)
col_collection_2.objects.link(ob_cylinder_cell_006)
col_collection_2.objects.link(ob_cylinder_cell_005)
col_collection_2.objects.link(ob_cylinder_cell_004)
col_collection_2.objects.link(ob_cylinder_cell_003)
col_collection_2.objects.link(ob_cylinder_cell_002)
col_collection_2.objects.link(ob_cylinder_cell_001)
col_collection_2.objects.link(ob_cylinder_cell)

# ---- scene / render settings (as saved in the file)
scene.camera = ob_camera
scene.frame_start = 1; scene.frame_end = 250; scene.frame_set(1)
scene.render.engine = 'BLENDER_EEVEE_NEXT'
scene.render.resolution_percentage = 50
scene.render.dither_intensity = 0.0
scene.cycles.use_denoising = False
scene.cycles.samples = 128
scene.cycles.sampling_pattern = 'TABULATED_SOBOL'
scene.cycles.use_adaptive_sampling = False
scene.cycles.use_light_tree = False
scene.cycles.blur_glossy = 0.0
scene.cycles.sample_clamp_indirect = 0.0
scene.view_settings.view_transform = 'Standard'
bpy.context.view_layer.update()
